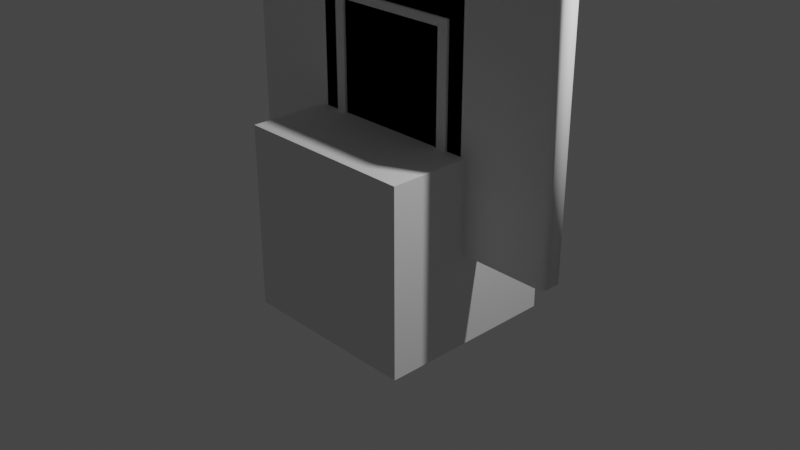 # Source: CQBAssets.blend  (saved by Blender 3.5.10; exported with 4.5.12 LTS)
import bpy
from mathutils import Matrix  # noqa: F401  (used for matrix-valued properties, if any)

bpy.ops.wm.read_factory_settings(use_empty=True)
scene = bpy.context.scene
scene.name = 'Scene'

# ---- collections
col_collection = bpy.data.collections.new('Collection'); scene.collection.children.link(col_collection)

# ---- world
world_world = bpy.data.worlds.new('World'); scene.world = world_world
world_world.use_nodes = True; world_world.node_tree.nodes.clear()
_N = world_world.node_tree.nodes; _L = world_world.node_tree.links
n0 = _N.new('ShaderNodeOutputWorld'); n0.name = 'World Output'; n0.location = (300, 300)
n1 = _N.new('ShaderNodeBackground'); n1.name = 'Background'; n1.location = (10, 300)
n1.inputs[0].default_value = (0.05088, 0.05088, 0.05088, 1.0)
_L.new(n1.outputs[0], n0.inputs[0])
n0.is_active_output = True
world_world.color = (0.05088, 0.05088, 0.05088)
world_world.use_sun_shadow = False
world_world.sun_shadow_jitter_overblur = 0.0

# ---- cameras
cam_camera = bpy.data.cameras.new('Camera')
cam_camera.clip_end = 100.0
cam_camera.ortho_scale = 7.314

# ---- lights
light_light = bpy.data.lights.new('Light', 'POINT')
light_light.transmission_factor = 0.0
light_light.energy = 1000.0
light_light.shadow_soft_size = 0.1
light_light.shadow_maximum_resolution = 0.006
light_light.use_absolute_resolution = True

# ---- meshes
me_cube_001 = bpy.data.meshes.new('Cube.001')
me_cube_001.from_pydata([(-0.7608, -0.1275, -1.505), (-0.7484, -0.1275, -1.514), (-0.7484, -0.1375, -1.505), (-0.7572, -0.1275, -1.511), (-0.7556, -0.1333, -1.51), (-0.7484, -0.1346, -1.511), (-0.7572, -0.1346, -1.505), (-0.6494, -0.1275, -1.514), (-0.6405, -0.1346, -1.511), (-0.7608, -0.1275, 0.6464), (-0.7484, -0.1375, 0.6464), (-0.7572, -0.1346, 0.6464), (-0.7484, -0.1275, 0.7364), (-0.7608, -0.1275, 0.7274), (-0.7484, -0.1375, 0.7274), (-0.7572, -0.1275, 0.7338), (-0.7556, -0.1333, 0.7326), (-0.7572, -0.1346, 0.7274), (-0.7484, -0.1346, 0.7338), (-0.6369, -0.1375, 0.7274), (-0.6369, -0.1275, 0.7364), (-0.6369, -0.1346, 0.7338), (-0.6305, -0.1275, 0.7364), (-0.6305, -0.1346, 0.7338), (-0.6305, -0.1375, 0.7274), (-0.7484, -0.1375, 0.6417), (-0.7572, -0.1346, 0.6417), (-0.7608, -0.1275, 0.6417), (-0.6369, -0.1304, -1.505), (-0.6457, -0.1375, -1.505), (-0.64, -0.135, -1.51), (-0.6394, -0.1354, -1.505), (-0.6305, -0.1304, 0.6464), (-0.6305, -0.1375, 0.6528), (-0.6305, -0.1354, 0.6483), (-0.6457, -0.1375, 0.6417), (-0.6369, -0.1304, 0.6417), (-0.6365, -0.1375, 0.6463), (-0.6394, -0.1354, 0.6417), (9.893e-08, -0.1346, 0.7338), (9.893e-08, -0.1375, 0.7274), (9.893e-08, -0.1275, 0.7364), (9.893e-08, -0.1375, 0.6528), (9.893e-08, -0.1354, 0.6483), (9.893e-08, -0.1304, 0.6464), (-0.7608, -5.983e-09, 0.7274), (-0.7572, -5.983e-09, 0.7338), (-0.7484, -5.983e-09, 0.7364), (-0.6369, -5.983e-09, 0.7364), (-0.6305, -5.983e-09, 0.7364), (9.893e-08, -5.983e-09, 0.7364), (-0.6305, 0.003526, 0.6464), (9.893e-08, 0.003526, 0.6464), (-0.6369, 0.003526, -1.505), (-0.6369, 0.003526, 0.6417), (-0.7484, -5.983e-09, -1.514), (-0.7572, -5.983e-09, -1.511), (-0.7608, -5.983e-09, -1.505), (-0.6494, -5.983e-09, -1.514), (-0.6405, -5.983e-09, -1.511), (-0.7608, -5.983e-09, 0.6417), (-0.6346, 0.003511, 0.6444), (-0.7608, -5.983e-09, 0.6464), (0.7608, -0.1275, -1.505), (0.7484, -0.1275, -1.514), (0.7484, -0.1375, -1.505), (0.7572, -0.1275, -1.511), (0.7556, -0.1333, -1.51), (0.7484, -0.1346, -1.511), (0.7572, -0.1346, -1.505), (0.6494, -0.1275, -1.514), (0.6405, -0.1346, -1.511), (0.7608, -0.1275, 0.6464), (0.7484, -0.1375, 0.6464), (0.7572, -0.1346, 0.6464), (0.7484, -0.1275, 0.7364), (0.7608, -0.1275, 0.7274), (0.7484, -0.1375, 0.7274), (0.7572, -0.1275, 0.7338), (0.7556, -0.1333, 0.7326), (0.7572, -0.1346, 0.7274), (0.7484, -0.1346, 0.7338), (0.6369, -0.1375, 0.7274), (0.6369, -0.1275, 0.7364), (0.6369, -0.1346, 0.7338), (0.6305, -0.1275, 0.7364), (0.6305, -0.1346, 0.7338), (0.6305, -0.1375, 0.7274), (0.7484, -0.1375, 0.6417), (0.7572, -0.1346, 0.6417), (0.7608, -0.1275, 0.6417), (0.6369, -0.1304, -1.505), (0.6457, -0.1375, -1.505), (0.64, -0.135, -1.51), (0.6394, -0.1354, -1.505), (0.6305, -0.1304, 0.6464), (0.6305, -0.1375, 0.6528), (0.6305, -0.1354, 0.6483), (0.6457, -0.1375, 0.6417), (0.6369, -0.1304, 0.6417), (0.6365, -0.1375, 0.6463), (0.6394, -0.1354, 0.6417), (0.7608, -5.983e-09, 0.7274), (0.7572, -5.983e-09, 0.7338), (0.7484, -5.983e-09, 0.7364), (0.6369, -5.983e-09, 0.7364), (0.6305, -5.983e-09, 0.7364), (0.6305, 0.003526, 0.6464), (0.6369, 0.003526, -1.505), (0.6369, 0.003526, 0.6417), (0.7484, -5.983e-09, -1.514), (0.7572, -5.983e-09, -1.511), (0.7608, -5.983e-09, -1.505), (0.6494, -5.983e-09, -1.514), (0.6405, -5.983e-09, -1.511), (0.7608, -5.983e-09, 0.6417), (0.6346, 0.003511, 0.6444), (0.7608, -5.983e-09, 0.6464), (-0.7608, 0.1275, -1.505), (-0.7484, 0.1275, -1.514), (-0.7484, 0.1375, -1.505), (-0.7572, 0.1275, -1.511), (-0.7556, 0.1333, -1.51), (-0.7484, 0.1346, -1.511), (-0.7572, 0.1346, -1.505), (-0.6494, 0.1275, -1.514), (-0.6405, 0.1346, -1.511), (-0.7608, 0.1275, 0.6464), (-0.7484, 0.1375, 0.6464), (-0.7572, 0.1346, 0.6464), (-0.7484, 0.1275, 0.7364), (-0.7608, 0.1275, 0.7274), (-0.7484, 0.1375, 0.7274), (-0.7572, 0.1275, 0.7338), (-0.7556, 0.1333, 0.7326), (-0.7572, 0.1346, 0.7274), (-0.7484, 0.1346, 0.7338), (-0.6369, 0.1375, 0.7274), (-0.6369, 0.1275, 0.7364), (-0.6369, 0.1346, 0.7338), (-0.6305, 0.1275, 0.7364), (-0.6305, 0.1346, 0.7338), (-0.6305, 0.1375, 0.7274), (-0.7484, 0.1375, 0.6417), (-0.7572, 0.1346, 0.6417), (-0.7608, 0.1275, 0.6417), (-0.6369, 0.1304, -1.505), (-0.6457, 0.1375, -1.505), (-0.64, 0.135, -1.51), (-0.6394, 0.1354, -1.505), (-0.6305, 0.1304, 0.6464), (-0.6305, 0.1375, 0.6528), (-0.6305, 0.1354, 0.6483), (-0.6457, 0.1375, 0.6417), (-0.6369, 0.1304, 0.6417), (-0.6365, 0.1375, 0.6463), (-0.6394, 0.1354, 0.6417), (9.893e-08, 0.1346, 0.7338), (9.893e-08, 0.1375, 0.7274), (9.893e-08, 0.1275, 0.7364), (9.893e-08, 0.1375, 0.6528), (9.893e-08, 0.1354, 0.6483), (9.893e-08, 0.1304, 0.6464), (-0.6305, -0.003526, 0.6464), (9.893e-08, -0.003526, 0.6464), (-0.6369, -0.003526, -1.505), (-0.6369, -0.003526, 0.6417), (-0.6346, -0.003511, 0.6444), (0.7608, 0.1275, -1.505), (0.7484, 0.1275, -1.514), (0.7484, 0.1375, -1.505), (0.7572, 0.1275, -1.511), (0.7556, 0.1333, -1.51), (0.7484, 0.1346, -1.511), (0.7572, 0.1346, -1.505), (0.6494, 0.1275, -1.514), (0.6405, 0.1346, -1.511), (0.7608, 0.1275, 0.6464), (0.7484, 0.1375, 0.6464), (0.7572, 0.1346, 0.6464), (0.7484, 0.1275, 0.7364), (0.7608, 0.1275, 0.7274), (0.7484, 0.1375, 0.7274), (0.7572, 0.1275, 0.7338), (0.7556, 0.1333, 0.7326), (0.7572, 0.1346, 0.7274), (0.7484, 0.1346, 0.7338), (0.6369, 0.1375, 0.7274), (0.6369, 0.1275, 0.7364), (0.6369, 0.1346, 0.7338), (0.6305, 0.1275, 0.7364), (0.6305, 0.1346, 0.7338), (0.6305, 0.1375, 0.7274), (0.7484, 0.1375, 0.6417), (0.7572, 0.1346, 0.6417), (0.7608, 0.1275, 0.6417), (0.6369, 0.1304, -1.505), (0.6457, 0.1375, -1.505), (0.64, 0.135, -1.51), (0.6394, 0.1354, -1.505), (0.6305, 0.1304, 0.6464), (0.6305, 0.1375, 0.6528), (0.6305, 0.1354, 0.6483), (0.6457, 0.1375, 0.6417), (0.6369, 0.1304, 0.6417), (0.6365, 0.1375, 0.6463), (0.6394, 0.1354, 0.6417), (0.6305, -0.003526, 0.6464), (0.6369, -0.003526, -1.505), (0.6369, -0.003526, 0.6417), (0.6346, -0.003511, 0.6444)], [(53, 59), (108, 114), (165, 59), (208, 114)], [(37, 19, 14, 10), (42, 40, 24, 33), (62, 60, 27, 9), (35, 37, 10, 25), (37, 33, 24, 19), (0, 3, 4, 6), (1, 5, 4, 3), (2, 6, 4, 5), (12, 15, 16, 18), (13, 17, 16, 15), (14, 18, 16, 17), (55, 1, 3, 56), (56, 3, 0, 57), (53, 54, 36, 28), (1, 7, 8, 5), (29, 35, 25, 2), (45, 13, 15, 46), (46, 15, 12, 47), (10, 14, 17, 11), (11, 17, 13, 9), (20, 12, 18, 21), (21, 18, 14, 19), (25, 10, 11, 26), (26, 11, 9, 27), (22, 20, 21, 23), (23, 21, 19, 24), (55, 58, 7, 1), (39, 23, 24, 40), (41, 22, 23, 39), (5, 8, 30, 29, 2), (6, 26, 27, 0), (2, 25, 26, 6), (28, 31, 30), (31, 29, 30), (32, 34, 37), (34, 33, 37), (35, 38, 37), (38, 36, 37), (42, 33, 34, 43), (43, 34, 32, 44), (28, 36, 38, 31), (31, 38, 35, 29), (52, 44, 32, 51), (41, 50, 49, 22), (20, 48, 47, 12), (22, 49, 48, 20), (0, 27, 60, 57), (7, 58, 59, 8), (37, 61, 51, 32), (37, 36, 54, 61), (45, 62, 9, 13), (100, 73, 77, 82), (42, 96, 87, 40), (117, 72, 90, 115), (98, 88, 73, 100), (100, 82, 87, 96), (63, 69, 67, 66), (64, 66, 67, 68), (65, 68, 67, 69), (75, 81, 79, 78), (76, 78, 79, 80), (77, 80, 79, 81), (110, 111, 66, 64), (111, 112, 63, 66), (108, 91, 99, 109), (64, 68, 71, 70), (92, 65, 88, 98), (102, 103, 78, 76), (103, 104, 75, 78), (73, 74, 80, 77), (74, 72, 76, 80), (83, 84, 81, 75), (84, 82, 77, 81), (88, 89, 74, 73), (89, 90, 72, 74), (85, 86, 84, 83), (86, 87, 82, 84), (110, 64, 70, 113), (39, 40, 87, 86), (41, 39, 86, 85), (68, 65, 92, 93, 71), (69, 63, 90, 89), (65, 69, 89, 88), (91, 93, 94), (94, 93, 92), (95, 100, 97), (97, 100, 96), (98, 100, 101), (101, 100, 99), (42, 43, 97, 96), (43, 44, 95, 97), (91, 94, 101, 99), (94, 92, 98, 101), (52, 107, 95, 44), (41, 85, 106, 50), (83, 75, 104, 105), (85, 83, 105, 106), (63, 112, 115, 90), (70, 71, 114, 113), (100, 95, 107, 116), (100, 116, 109, 99), (102, 76, 72, 117), (155, 128, 132, 137), (160, 151, 142, 158), (62, 127, 145, 60), (153, 143, 128, 155), (155, 137, 142, 151), (118, 124, 122, 121), (119, 121, 122, 123), (120, 123, 122, 124), (130, 136, 134, 133), (131, 133, 134, 135), (132, 135, 134, 136), (55, 56, 121, 119), (56, 57, 118, 121), (165, 146, 154, 166), (119, 123, 126, 125), (147, 120, 143, 153), (45, 46, 133, 131), (46, 47, 130, 133), (128, 129, 135, 132), (129, 127, 131, 135), (138, 139, 136, 130), (139, 137, 132, 136), (143, 144, 129, 128), (144, 145, 127, 129), (140, 141, 139, 138), (141, 142, 137, 139), (55, 119, 125, 58), (157, 158, 142, 141), (159, 157, 141, 140), (123, 120, 147, 148, 126), (124, 118, 145, 144), (120, 124, 144, 143), (146, 148, 149), (149, 148, 147), (150, 155, 152), (152, 155, 151), (153, 155, 156), (156, 155, 154), (160, 161, 152, 151), (161, 162, 150, 152), (146, 149, 156, 154), (149, 147, 153, 156), (164, 163, 150, 162), (159, 140, 49, 50), (138, 130, 47, 48), (140, 138, 48, 49), (118, 57, 60, 145), (125, 126, 59, 58), (155, 150, 163, 167), (155, 167, 166, 154), (45, 131, 127, 62), (205, 187, 182, 178), (160, 158, 192, 201), (117, 115, 195, 177), (203, 205, 178, 193), (205, 201, 192, 187), (168, 171, 172, 174), (169, 173, 172, 171), (170, 174, 172, 173), (180, 183, 184, 186), (181, 185, 184, 183), (182, 186, 184, 185), (110, 169, 171, 111), (111, 171, 168, 112), (208, 209, 204, 196), (169, 175, 176, 173), (197, 203, 193, 170), (102, 181, 183, 103), (103, 183, 180, 104), (178, 182, 185, 179), (179, 185, 181, 177), (188, 180, 186, 189), (189, 186, 182, 187), (193, 178, 179, 194), (194, 179, 177, 195), (190, 188, 189, 191), (191, 189, 187, 192), (110, 113, 175, 169), (157, 191, 192, 158), (159, 190, 191, 157), (173, 176, 198, 197, 170), (174, 194, 195, 168), (170, 193, 194, 174), (196, 199, 198), (199, 197, 198), (200, 202, 205), (202, 201, 205), (203, 206, 205), (206, 204, 205), (160, 201, 202, 161), (161, 202, 200, 162), (196, 204, 206, 199), (199, 206, 203, 197), (164, 162, 200, 207), (159, 50, 106, 190), (188, 105, 104, 180), (190, 106, 105, 188), (168, 195, 115, 112), (175, 113, 114, 176), (205, 210, 207, 200), (205, 204, 209, 210), (102, 117, 177, 181)])
me_cube_001.polygons.foreach_set('use_smooth', [True] * 204)
_uv = me_cube_001.uv_layers.new(name='UVMap')
_uv.uv.foreach_set('vector', [0.1118, 0.3775, 0.09669, 0.3858, 0.08964, 0.3729, 0.09464, 0.3641, 0.1147, 0.5014, 0.1002, 0.5011, 0.09719, 0.3869, 0.1112, 0.3791, 0.07463, 0.3611, 0.07465, 0.3604, 0.09241, 0.3626, 0.0923, 0.3633, 0.1109, 0.3758, 0.1118, 0.3775, 0.09464, 0.3641, 0.09503, 0.3633, 0.1118, 0.3775, 0.1112, 0.3791, 0.09719, 0.3869, 0.09669, 0.3858, 0.1007, 0.03329, 0.1009, 0.03226, 0.1017, 0.03251, 0.1018, 0.03331, 0.1016, 0.03095, 0.1026, 0.0318, 0.1017, 0.03251, 0.1009, 0.03226, 0.1033, 0.03286, 0.1018, 0.03331, 0.1017, 0.03251, 0.1026, 0.0318, 0.0881, 0.3737, 0.08794, 0.3727, 0.08855, 0.3727, 0.08894, 0.3733, 0.08801, 0.3719, 0.08882, 0.3722, 0.08855, 0.3727, 0.08794, 0.3727, 0.08964, 0.3729, 0.08894, 0.3733, 0.08855, 0.3727, 0.08882, 0.3722, 0.08268, 0.02703, 0.1016, 0.03095, 0.1009, 0.03226, 0.08264, 0.02846, 0.08264, 0.02846, 0.1009, 0.03226, 0.1007, 0.03329, 0.08262, 0.0296, 0.1427, 0.01908, 0.1387, 0.3762, 0.1131, 0.3765, 0.1204, 0.01884, 0.1016, 0.03095, 0.1151, 0.01862, 0.1186, 0.01775, 0.1026, 0.0318, 0.1183, 0.01961, 0.1109, 0.3758, 0.09503, 0.3633, 0.1033, 0.03286, 0.07441, 0.3716, 0.08801, 0.3719, 0.08794, 0.3727, 0.07439, 0.3725, 0.07439, 0.3725, 0.08794, 0.3727, 0.0881, 0.3737, 0.07437, 0.3735, 0.09464, 0.3641, 0.08964, 0.3729, 0.08882, 0.3722, 0.09337, 0.3636, 0.09337, 0.3636, 0.08882, 0.3722, 0.08801, 0.3719, 0.0923, 0.3633, 0.09456, 0.3865, 0.0881, 0.3737, 0.08894, 0.3733, 0.09567, 0.3862, 0.09567, 0.3862, 0.08894, 0.3733, 0.08964, 0.3729, 0.09669, 0.3858, 0.09503, 0.3633, 0.09464, 0.3641, 0.09337, 0.3636, 0.09358, 0.3629, 0.09358, 0.3629, 0.09337, 0.3636, 0.0923, 0.3633, 0.09241, 0.3626, 0.09471, 0.3874, 0.09456, 0.3865, 0.09567, 0.3862, 0.09595, 0.3872, 0.09595, 0.3872, 0.09567, 0.3862, 0.09669, 0.3858, 0.09719, 0.3869, 0.08268, 0.02703, 0.08327, 0.003013, 0.1151, 0.01862, 0.1016, 0.03095, 0.09897, 0.501, 0.09595, 0.3872, 0.09719, 0.3869, 0.1002, 0.5011, 0.09759, 0.501, 0.09471, 0.3874, 0.09595, 0.3872, 0.09897, 0.501, 0.1026, 0.0318, 0.1186, 0.01775, 0.1188, 0.0179, 0.1183, 0.01961, 0.1033, 0.03286, 0.1018, 0.03331, 0.09358, 0.3629, 0.09241, 0.3626, 0.1007, 0.03329, 0.1033, 0.03286, 0.09503, 0.3633, 0.09358, 0.3629, 0.1018, 0.03331, 0.1204, 0.01884, 0.1194, 0.01913, 0.1188, 0.0179, 0.1194, 0.01913, 0.1183, 0.01961, 0.1188, 0.0179, 0.1132, 0.3787, 0.1122, 0.3788, 0.1118, 0.3775, 0.1122, 0.3788, 0.1112, 0.3791, 0.1118, 0.3775, 0.1109, 0.3758, 0.112, 0.3764, 0.1118, 0.3775, 0.112, 0.3764, 0.1131, 0.3765, 0.1118, 0.3775, 0.1147, 0.5014, 0.1112, 0.3791, 0.1122, 0.3788, 0.1157, 0.5015, 0.1157, 0.5015, 0.1122, 0.3788, 0.1132, 0.3787, 0.1167, 0.5015, 0.1204, 0.01884, 0.1131, 0.3765, 0.112, 0.3764, 0.1194, 0.01913, 0.1194, 0.01913, 0.112, 0.3764, 0.1109, 0.3758, 0.1183, 0.01961, 0.1427, 0.5021, 0.1167, 0.5015, 0.1132, 0.3787, 0.1388, 0.3778, 0.09759, 0.501, 0.07138, 0.5004, 0.07398, 0.3898, 0.09471, 0.3874, 0.09456, 0.3865, 0.07401, 0.3888, 0.07437, 0.3735, 0.0881, 0.3737, 0.09471, 0.3874, 0.07398, 0.3898, 0.07401, 0.3888, 0.09456, 0.3865, 0.1007, 0.03329, 0.09241, 0.3626, 0.07465, 0.3604, 0.08262, 0.0296, 0.1151, 0.01862, 0.08327, 0.003013, 0.08335, 3.775e-05, 0.1186, 0.01775, 0.1118, 0.3775, 0.1387, 0.3769, 0.1388, 0.3778, 0.1132, 0.3787, 0.1118, 0.3775, 0.1131, 0.3765, 0.1387, 0.3762, 0.1387, 0.3769, 0.07441, 0.3716, 0.07463, 0.3611, 0.0923, 0.3633, 0.08801, 0.3719, 0.1058, 0.625, 0.0881, 0.6375, 0.08356, 0.6285, 0.09118, 0.616, 0.1147, 0.5014, 0.1053, 0.6233, 0.09173, 0.6149, 0.1002, 0.5011, 0.06822, 0.6395, 0.08574, 0.6382, 0.08582, 0.6388, 0.0682, 0.6401, 0.1049, 0.6266, 0.08846, 0.6382, 0.0881, 0.6375, 0.1058, 0.625, 0.1058, 0.625, 0.09118, 0.616, 0.09173, 0.6149, 0.1053, 0.6233, 0.07866, 0.9676, 0.07982, 0.9677, 0.07969, 0.9685, 0.07885, 0.9687, 0.07946, 0.97, 0.07885, 0.9687, 0.07969, 0.9685, 0.0805, 0.9692, 0.08126, 0.9682, 0.0805, 0.9692, 0.07969, 0.9685, 0.07982, 0.9677, 0.08207, 0.6277, 0.08289, 0.628, 0.08248, 0.6287, 0.08186, 0.6286, 0.0819, 0.6294, 0.08186, 0.6286, 0.08248, 0.6287, 0.08271, 0.6292, 0.08356, 0.6285, 0.08271, 0.6292, 0.08248, 0.6287, 0.08289, 0.628, 0.06039, 0.973, 0.06043, 0.9716, 0.07885, 0.9687, 0.07946, 0.97, 0.06043, 0.9716, 0.06046, 0.9704, 0.07866, 0.9676, 0.07885, 0.9687, 0.1199, 0.9838, 0.09764, 0.983, 0.107, 0.626, 0.1326, 0.6275, 0.07946, 0.97, 0.0805, 0.9692, 0.09578, 0.984, 0.0924, 0.983, 0.09558, 0.9821, 0.08126, 0.9682, 0.08846, 0.6382, 0.1049, 0.6266, 0.06843, 0.629, 0.06845, 0.6282, 0.08186, 0.6286, 0.0819, 0.6294, 0.06845, 0.6282, 0.06847, 0.6272, 0.08207, 0.6277, 0.08186, 0.6286, 0.0881, 0.6375, 0.08681, 0.6379, 0.08271, 0.6292, 0.08356, 0.6285, 0.08681, 0.6379, 0.08574, 0.6382, 0.0819, 0.6294, 0.08271, 0.6292, 0.0891, 0.6152, 0.09018, 0.6156, 0.08289, 0.628, 0.08207, 0.6277, 0.09018, 0.6156, 0.09118, 0.616, 0.08356, 0.6285, 0.08289, 0.628, 0.08846, 0.6382, 0.08699, 0.6386, 0.08681, 0.6379, 0.0881, 0.6375, 0.08699, 0.6386, 0.08582, 0.6388, 0.08574, 0.6382, 0.08681, 0.6379, 0.08929, 0.6143, 0.09051, 0.6146, 0.09018, 0.6156, 0.0891, 0.6152, 0.09051, 0.6146, 0.09173, 0.6149, 0.09118, 0.616, 0.09018, 0.6156, 0.06039, 0.973, 0.07946, 0.97, 0.0924, 0.983, 0.05983, 0.997, 0.09897, 0.501, 0.1002, 0.5011, 0.09173, 0.6149, 0.09051, 0.6146, 0.09759, 0.501, 0.09897, 0.501, 0.09051, 0.6146, 0.08929, 0.6143, 0.0805, 0.9692, 0.08126, 0.9682, 0.09558, 0.9821, 0.09599, 0.9839, 0.09578, 0.984, 0.07982, 0.9677, 0.07866, 0.9676, 0.08582, 0.6388, 0.08699, 0.6386, 0.08126, 0.9682, 0.07982, 0.9677, 0.08699, 0.6386, 0.08846, 0.6382, 0.09764, 0.983, 0.09599, 0.9839, 0.09663, 0.9827, 0.09663, 0.9827, 0.09599, 0.9839, 0.09558, 0.9821, 0.1073, 0.6238, 0.1058, 0.625, 0.1062, 0.6237, 0.1062, 0.6237, 0.1058, 0.625, 0.1053, 0.6233, 0.1049, 0.6266, 0.1058, 0.625, 0.106, 0.6261, 0.106, 0.6261, 0.1058, 0.625, 0.107, 0.626, 0.1147, 0.5014, 0.1157, 0.5015, 0.1062, 0.6237, 0.1053, 0.6233, 0.1157, 0.5015, 0.1167, 0.5015, 0.1073, 0.6238, 0.1062, 0.6237, 0.09764, 0.983, 0.09663, 0.9827, 0.106, 0.6261, 0.107, 0.626, 0.09663, 0.9827, 0.09558, 0.9821, 0.1049, 0.6266, 0.106, 0.6261, 0.1427, 0.5021, 0.1327, 0.626, 0.1073, 0.6238, 0.1167, 0.5015, 0.09759, 0.501, 0.08929, 0.6143, 0.06881, 0.611, 0.07138, 0.5004, 0.0891, 0.6152, 0.08207, 0.6277, 0.06847, 0.6272, 0.06879, 0.612, 0.08929, 0.6143, 0.0891, 0.6152, 0.06879, 0.612, 0.06881, 0.611, 0.07866, 0.9676, 0.06046, 0.9704, 0.0682, 0.6401, 0.08582, 0.6388, 0.0924, 0.983, 0.09578, 0.984, 0.05975, 1.0, 0.05983, 0.997, 0.1058, 0.625, 0.1073, 0.6238, 0.1327, 0.626, 0.1327, 0.6268, 0.1058, 0.625, 0.1327, 0.6268, 0.1326, 0.6275, 0.107, 0.626, 0.06843, 0.629, 0.0819, 0.6294, 0.08574, 0.6382, 0.06822, 0.6395, 0.03684, 0.3757, 0.05461, 0.3631, 0.05917, 0.3721, 0.05151, 0.3847, 0.028, 0.4993, 0.03732, 0.3773, 0.05096, 0.3858, 0.04251, 0.4997, 0.07463, 0.3611, 0.05698, 0.3624, 0.0569, 0.3618, 0.07465, 0.3604, 0.03774, 0.3741, 0.05424, 0.3624, 0.05461, 0.3631, 0.03684, 0.3757, 0.03684, 0.3757, 0.05151, 0.3847, 0.05096, 0.3858, 0.03732, 0.3773, 0.06439, 0.03238, 0.06322, 0.03233, 0.06336, 0.03154, 0.0642, 0.03133, 0.06359, 0.02999, 0.0642, 0.03133, 0.06336, 0.03154, 0.06255, 0.0308, 0.06178, 0.03182, 0.06255, 0.0308, 0.06336, 0.03154, 0.06322, 0.03233, 0.06067, 0.373, 0.05985, 0.3726, 0.06026, 0.372, 0.06088, 0.372, 0.06084, 0.3712, 0.06088, 0.372, 0.06026, 0.372, 0.06003, 0.3715, 0.05917, 0.3721, 0.06003, 0.3715, 0.06026, 0.372, 0.05985, 0.3726, 0.08268, 0.02703, 0.08264, 0.02846, 0.0642, 0.03133, 0.06359, 0.02999, 0.08264, 0.02846, 0.08262, 0.0296, 0.06439, 0.03238, 0.0642, 0.03133, 0.02311, 0.01615, 0.0454, 0.01696, 0.03559, 0.3747, 0.009976, 0.3732, 0.06359, 0.02999, 0.06255, 0.0308, 0.04726, 0.01596, 0.05065, 0.01701, 0.04746, 0.01784, 0.06178, 0.03182, 0.05424, 0.3624, 0.03774, 0.3741, 0.07441, 0.3716, 0.07439, 0.3725, 0.06088, 0.372, 0.06084, 0.3712, 0.07439, 0.3725, 0.07437, 0.3735, 0.06067, 0.373, 0.06088, 0.372, 0.05461, 0.3631, 0.0559, 0.3627, 0.06003, 0.3715, 0.05917, 0.3721, 0.0559, 0.3627, 0.05698, 0.3624, 0.06084, 0.3712, 0.06003, 0.3715, 0.0536, 0.3855, 0.05251, 0.3851, 0.05985, 0.3726, 0.06067, 0.373, 0.05251, 0.3851, 0.05151, 0.3847, 0.05917, 0.3721, 0.05985, 0.3726, 0.05424, 0.3624, 0.05572, 0.362, 0.0559, 0.3627, 0.05461, 0.3631, 0.05572, 0.362, 0.0569, 0.3618, 0.05698, 0.3624, 0.0559, 0.3627, 0.05341, 0.3864, 0.05218, 0.3861, 0.05251, 0.3851, 0.0536, 0.3855, 0.05218, 0.3861, 0.05096, 0.3858, 0.05151, 0.3847, 0.05251, 0.3851, 0.08268, 0.02703, 0.06359, 0.02999, 0.05065, 0.01701, 0.08327, 0.003013, 0.04379, 0.4997, 0.04251, 0.4997, 0.05096, 0.3858, 0.05218, 0.3861, 0.04517, 0.4998, 0.04379, 0.4997, 0.05218, 0.3861, 0.05341, 0.3864, 0.06255, 0.0308, 0.06178, 0.03182, 0.04746, 0.01784, 0.04705, 0.01611, 0.04726, 0.01596, 0.06322, 0.03233, 0.06439, 0.03238, 0.0569, 0.3618, 0.05572, 0.362, 0.06178, 0.03182, 0.06322, 0.03233, 0.05572, 0.362, 0.05424, 0.3624, 0.0454, 0.01696, 0.04705, 0.01611, 0.04641, 0.0173, 0.04641, 0.0173, 0.04705, 0.01611, 0.04746, 0.01784, 0.03533, 0.3768, 0.03684, 0.3757, 0.0364, 0.377, 0.0364, 0.377, 0.03684, 0.3757, 0.03732, 0.3773, 0.03774, 0.3741, 0.03684, 0.3757, 0.03664, 0.3746, 0.03664, 0.3746, 0.03684, 0.3757, 0.03559, 0.3747, 0.028, 0.4993, 0.02706, 0.4993, 0.0364, 0.377, 0.03732, 0.3773, 0.02706, 0.4993, 0.02607, 0.4993, 0.03533, 0.3768, 0.0364, 0.377, 0.0454, 0.01696, 0.04641, 0.0173, 0.03664, 0.3746, 0.03559, 0.3747, 0.04641, 0.0173, 0.04746, 0.01784, 0.03774, 0.3741, 0.03664, 0.3746, 3.776e-05, 0.4987, 0.009861, 0.3747, 0.03533, 0.3768, 0.02607, 0.4993, 0.04517, 0.4998, 0.05341, 0.3864, 0.07398, 0.3898, 0.07138, 0.5004, 0.0536, 0.3855, 0.06067, 0.373, 0.07437, 0.3735, 0.07401, 0.3888, 0.05341, 0.3864, 0.0536, 0.3855, 0.07401, 0.3888, 0.07398, 0.3898, 0.06439, 0.03238, 0.08262, 0.0296, 0.07465, 0.3604, 0.0569, 0.3618, 0.05065, 0.01701, 0.04726, 0.01596, 0.08335, 3.775e-05, 0.08327, 0.003013, 0.03684, 0.3757, 0.03533, 0.3768, 0.009861, 0.3747, 0.009936, 0.3738, 0.03684, 0.3757, 0.009936, 0.3738, 0.009976, 0.3732, 0.03559, 0.3747, 0.07441, 0.3716, 0.06084, 0.3712, 0.05698, 0.3624, 0.07463, 0.3611, 0.03148, 0.6233, 0.04625, 0.6151, 0.05336, 0.6279, 0.04846, 0.6366, 0.028, 0.4993, 0.04251, 0.4997, 0.04574, 0.614, 0.03204, 0.6217, 0.06822, 0.6395, 0.0682, 0.6401, 0.05068, 0.638, 0.05078, 0.6374, 0.03231, 0.625, 0.03148, 0.6233, 0.04846, 0.6366, 0.04807, 0.6373, 0.03148, 0.6233, 0.03204, 0.6217, 0.04574, 0.614, 0.04625, 0.6151, 0.0424, 0.9668, 0.04216, 0.9678, 0.04133, 0.9675, 0.04124, 0.9668, 0.04149, 0.9691, 0.04049, 0.9683, 0.04133, 0.9675, 0.04216, 0.9678, 0.03978, 0.9672, 0.04124, 0.9668, 0.04133, 0.9675, 0.04049, 0.9683, 0.05488, 0.6271, 0.05505, 0.6281, 0.05444, 0.6281, 0.05405, 0.6274, 0.05498, 0.6289, 0.05418, 0.6286, 0.05444, 0.6281, 0.05505, 0.6281, 0.05336, 0.6279, 0.05405, 0.6274, 0.05444, 0.6281, 0.05418, 0.6286, 0.06039, 0.973, 0.04149, 0.9691, 0.04216, 0.9678, 0.06043, 0.9716, 0.06043, 0.9716, 0.04216, 0.9678, 0.0424, 0.9668, 0.06046, 0.9704, 0.0004794, 0.981, 0.004598, 0.6247, 0.0302, 0.6243, 0.02272, 0.9812, 0.04149, 0.9691, 0.02796, 0.9814, 0.02453, 0.9823, 0.04049, 0.9683, 0.02482, 0.9804, 0.03231, 0.625, 0.04807, 0.6373, 0.03978, 0.9672, 0.06843, 0.629, 0.05498, 0.6289, 0.05505, 0.6281, 0.06845, 0.6282, 0.06845, 0.6282, 0.05505, 0.6281, 0.05488, 0.6271, 0.06847, 0.6272, 0.04846, 0.6366, 0.05336, 0.6279, 0.05418, 0.6286, 0.04972, 0.6371, 0.04972, 0.6371, 0.05418, 0.6286, 0.05498, 0.6289, 0.05078, 0.6374, 0.04836, 0.6144, 0.05488, 0.6271, 0.05405, 0.6274, 0.04726, 0.6147, 0.04726, 0.6147, 0.05405, 0.6274, 0.05336, 0.6279, 0.04625, 0.6151, 0.04807, 0.6373, 0.04846, 0.6366, 0.04972, 0.6371, 0.04951, 0.6378, 0.04951, 0.6378, 0.04972, 0.6371, 0.05078, 0.6374, 0.05068, 0.638, 0.04821, 0.6134, 0.04836, 0.6144, 0.04726, 0.6147, 0.04697, 0.6137, 0.04697, 0.6137, 0.04726, 0.6147, 0.04625, 0.6151, 0.04574, 0.614, 0.06039, 0.973, 0.05983, 0.997, 0.02796, 0.9814, 0.04149, 0.9691, 0.04379, 0.4997, 0.04697, 0.6137, 0.04574, 0.614, 0.04251, 0.4997, 0.04517, 0.4998, 0.04821, 0.6134, 0.04697, 0.6137, 0.04379, 0.4997, 0.04049, 0.9683, 0.02453, 0.9823, 0.02432, 0.9822, 0.02482, 0.9804, 0.03978, 0.9672, 0.04124, 0.9668, 0.04951, 0.6378, 0.05068, 0.638, 0.0424, 0.9668, 0.03978, 0.9672, 0.04807, 0.6373, 0.04951, 0.6378, 0.04124, 0.9668, 0.02272, 0.9812, 0.02375, 0.9809, 0.02432, 0.9822, 0.02375, 0.9809, 0.02482, 0.9804, 0.02432, 0.9822, 0.03003, 0.6222, 0.0311, 0.622, 0.03148, 0.6233, 0.0311, 0.622, 0.03204, 0.6217, 0.03148, 0.6233, 0.03231, 0.625, 0.03123, 0.6244, 0.03148, 0.6233, 0.03123, 0.6244, 0.0302, 0.6243, 0.03148, 0.6233, 0.028, 0.4993, 0.03204, 0.6217, 0.0311, 0.622, 0.02706, 0.4993, 0.02706, 0.4993, 0.0311, 0.622, 0.03003, 0.6222, 0.02607, 0.4993, 0.02272, 0.9812, 0.0302, 0.6243, 0.03123, 0.6244, 0.02375, 0.9809, 0.02375, 0.9809, 0.03123, 0.6244, 0.03231, 0.625, 0.02482, 0.9804, 3.776e-05, 0.4987, 0.02607, 0.4993, 0.03003, 0.6222, 0.004552, 0.6231, 0.04517, 0.4998, 0.07138, 0.5004, 0.06881, 0.611, 0.04821, 0.6134, 0.04836, 0.6144, 0.06879, 0.612, 0.06847, 0.6272, 0.05488, 0.6271, 0.04821, 0.6134, 0.06881, 0.611, 0.06879, 0.612, 0.04836, 0.6144, 0.0424, 0.9668, 0.05068, 0.638, 0.0682, 0.6401, 0.06046, 0.9704, 0.02796, 0.9814, 0.05983, 0.997, 0.05975, 1.0, 0.02453, 0.9823, 0.03148, 0.6233, 0.004588, 0.624, 0.004552, 0.6231, 0.03003, 0.6222, 0.03148, 0.6233, 0.0302, 0.6243, 0.004598, 0.6247, 0.004588, 0.624, 0.06843, 0.629, 0.06822, 0.6395, 0.05078, 0.6374, 0.05498, 0.6289])
me_cube_001.update()
me_cube_004 = bpy.data.meshes.new('Cube.004')
me_cube_004.from_pydata([(-1.254, -0.0894, -1.075), (-1.254, -0.1, -1.066), (-1.268, -0.0894, -1.066), (-1.254, -0.09689, -1.073), (-1.262, -0.09552, -1.071), (-1.264, -0.09689, -1.066), (-1.264, -0.0894, -1.073), (-1.254, -0.0894, 1.075), (-1.268, -0.0894, 1.066), (-1.254, -0.1, 1.066), (-1.264, -0.0894, 1.073), (-1.262, -0.09552, 1.071), (-1.264, -0.09689, 1.066), (-1.254, -0.09689, 1.073), (-1.254, 0.0894, -1.075), (-1.268, 0.0894, -1.066), (-1.254, 0.1, -1.066), (-1.264, 0.0894, -1.073), (-1.262, 0.09552, -1.071), (-1.264, 0.09689, -1.066), (-1.254, 0.09689, -1.073), (-1.254, 0.0894, 1.075), (-1.254, 0.1, 1.066), (-1.268, 0.0894, 1.066), (-1.254, 0.09689, 1.073), (-1.262, 0.09552, 1.071), (-1.264, 0.09689, 1.066), (-1.264, 0.0894, 1.073), (-0.01324, -0.0894, -1.075), (0.0, -0.0894, -1.066), (-0.01324, -0.1, -1.066), (-0.003879, -0.0894, -1.073), (-0.005597, -0.09552, -1.071), (-0.003879, -0.09689, -1.066), (-0.01324, -0.09689, -1.073), (-0.01324, -0.0894, 1.075), (-0.01324, -0.1, 1.066), (0.0, -0.0894, 1.066), (-0.01324, -0.09689, 1.073), (-0.005597, -0.09552, 1.071), (-0.003879, -0.09689, 1.066), (-0.003879, -0.0894, 1.073), (-0.01324, 0.0894, -1.075), (-0.01324, 0.1, -1.066), (0.0, 0.0894, -1.066), (-0.01324, 0.09689, -1.073), (-0.005597, 0.09552, -1.071), (-0.003879, 0.09689, -1.066), (-0.003879, 0.0894, -1.073), (-0.01324, 0.0894, 1.075), (0.0, 0.0894, 1.066), (-0.01324, 0.1, 1.066), (-0.003879, 0.0894, 1.073), (-0.005597, 0.09552, 1.071), (-0.003879, 0.09689, 1.066), (-0.01324, 0.09689, 1.073)], [], [(44, 50, 37, 29), (16, 22, 51, 43), (49, 21, 7, 35), (14, 42, 28, 0), (8, 23, 15, 2), (0, 3, 4, 6), (1, 5, 4, 3), (2, 6, 4, 5), (7, 10, 11, 13), (8, 12, 11, 10), (9, 13, 11, 12), (14, 17, 18, 20), (15, 19, 18, 17), (16, 20, 18, 19), (21, 24, 25, 27), (22, 26, 25, 24), (23, 27, 25, 26), (28, 31, 32, 34), (29, 33, 32, 31), (30, 34, 32, 33), (35, 38, 39, 41), (36, 40, 39, 38), (37, 41, 39, 40), (42, 45, 46, 48), (43, 47, 46, 45), (44, 48, 46, 47), (49, 52, 53, 55), (50, 54, 53, 52), (51, 55, 53, 54), (42, 14, 20, 45), (45, 20, 16, 43), (21, 49, 55, 24), (24, 55, 51, 22), (0, 28, 34, 3), (3, 34, 30, 1), (35, 7, 13, 38), (38, 13, 9, 36), (1, 9, 12, 5), (5, 12, 8, 2), (22, 16, 19, 26), (26, 19, 15, 23), (50, 44, 47, 54), (54, 47, 43, 51), (36, 30, 33, 40), (40, 33, 29, 37), (14, 0, 6, 17), (17, 6, 2, 15), (7, 21, 27, 10), (10, 27, 23, 8), (28, 42, 48, 31), (31, 48, 44, 29), (49, 35, 41, 52), (52, 41, 37, 50), (30, 36, 9, 1)])
me_cube_004.polygons.foreach_set('use_smooth', [True] * 54)
_uv = me_cube_004.uv_layers.new(name='UVMap')
_uv.uv.foreach_set('vector', [0.2511, 0.5133, 0.4989, 0.5133, 0.4989, 0.7367, 0.2511, 0.7367, 0.2511, 0.2527, 0.4989, 0.2527, 0.4989, 0.4974, 0.2511, 0.4974, 0.5026, 0.5133, 0.7473, 0.5133, 0.7473, 0.7367, 0.5026, 0.7367, 0.002698, 0.5133, 0.2474, 0.5133, 0.2474, 0.7367, 0.002698, 0.7367, 0.4989, 0.01334, 0.4989, 0.2368, 0.2511, 0.2368, 0.2511, 0.01334, 0.002698, 0.7367, 0.002698, 0.75, 0.00119, 0.75, 8.661e-05, 0.7367, 0.2511, 0.9973, 0.2511, 0.9999, 0.2505, 0.9999, 0.25, 0.9973, 0.2511, 0.01334, 0.25, 0.01334, 0.25, 0.005688, 0.2511, 8.661e-05, 0.7473, 0.7367, 0.75, 0.7367, 0.75, 0.7444, 0.7473, 0.75, 0.4989, 0.01334, 0.4989, 8.667e-05, 0.4995, 8.667e-05, 0.5, 0.01334, 0.4989, 0.9973, 0.5, 0.9973, 0.5, 0.9988, 0.4989, 0.9999, 0.002698, 0.5133, 8.672e-05, 0.5133, 8.672e-05, 0.5056, 0.002698, 0.5, 0.2511, 0.2368, 0.2511, 0.25, 0.2505, 0.25, 0.25, 0.2368, 0.2511, 0.2527, 0.25, 0.2527, 0.25, 0.2511, 0.2511, 0.25, 0.7473, 0.5133, 0.7473, 0.5, 0.7489, 0.5, 0.75, 0.5133, 0.4989, 0.2527, 0.4989, 0.25, 0.4995, 0.25, 0.5, 0.2527, 0.4989, 0.2368, 0.5, 0.2368, 0.5, 0.2444, 0.4989, 0.25, 0.2474, 0.7367, 0.25, 0.7367, 0.2502, 0.7485, 0.2474, 0.75, 0.2511, 0.7367, 0.2511, 0.75, 0.2502, 0.7485, 0.25, 0.7367, 0.2511, 0.7526, 0.25, 0.7526, 0.2502, 0.7485, 0.2511, 0.75, 0.5026, 0.7367, 0.5026, 0.75, 0.5002, 0.7481, 0.5, 0.7367, 0.4989, 0.7526, 0.4989, 0.75, 0.5002, 0.7481, 0.5, 0.7526, 0.4989, 0.7367, 0.5, 0.7367, 0.5002, 0.7481, 0.4989, 0.75, 0.2474, 0.5133, 0.2474, 0.5, 0.2498, 0.5019, 0.25, 0.5133, 0.2511, 0.4974, 0.2511, 0.5, 0.2498, 0.5019, 0.25, 0.4974, 0.2511, 0.5133, 0.25, 0.5133, 0.2498, 0.5019, 0.2511, 0.5, 0.5026, 0.5133, 0.5, 0.5133, 0.4998, 0.5015, 0.5026, 0.5, 0.4989, 0.5133, 0.4989, 0.5, 0.4998, 0.5015, 0.5, 0.5133, 0.4989, 0.4974, 0.5, 0.4974, 0.4998, 0.5015, 0.4989, 0.5, 0.2474, 0.5133, 0.002698, 0.5133, 0.002698, 0.5, 0.2474, 0.5, 0.25, 0.4974, 0.25, 0.2527, 0.2511, 0.2527, 0.2511, 0.4974, 0.7473, 0.5133, 0.5026, 0.5133, 0.5026, 0.5, 0.7473, 0.5, 0.5, 0.2527, 0.5, 0.4974, 0.4989, 0.4974, 0.4989, 0.2527, 0.002698, 0.7367, 0.2474, 0.7367, 0.2474, 0.75, 0.002698, 0.75, 0.25, 0.9973, 0.25, 0.7526, 0.2511, 0.7526, 0.2511, 0.9973, 0.5026, 0.7367, 0.7473, 0.7367, 0.7473, 0.75, 0.5026, 0.75, 0.5, 0.7526, 0.5, 0.9973, 0.4989, 0.9973, 0.4989, 0.7526, 0.2511, 0.9973, 0.4989, 0.9973, 0.4989, 0.9999, 0.2511, 0.9999, 0.2511, 8.661e-05, 0.4989, 8.667e-05, 0.4989, 0.01334, 0.2511, 0.01334, 0.4989, 0.2527, 0.2511, 0.2527, 0.2511, 0.25, 0.4989, 0.25, 0.4989, 0.25, 0.2511, 0.25, 0.2511, 0.2368, 0.4989, 0.2368, 0.4989, 0.5133, 0.2511, 0.5133, 0.2511, 0.5, 0.4989, 0.5, 0.4989, 0.5, 0.2511, 0.5, 0.2511, 0.4974, 0.4989, 0.4974, 0.4989, 0.7526, 0.2511, 0.7526, 0.2511, 0.75, 0.4989, 0.75, 0.4989, 0.75, 0.2511, 0.75, 0.2511, 0.7367, 0.4989, 0.7367, 0.002698, 0.5133, 0.002698, 0.7367, 8.661e-05, 0.7367, 8.672e-05, 0.5133, 0.25, 0.2368, 0.25, 0.01334, 0.2511, 0.01334, 0.2511, 0.2368, 0.7473, 0.7367, 0.7473, 0.5133, 0.75, 0.5133, 0.75, 0.7367, 0.5, 0.01334, 0.5, 0.2368, 0.4989, 0.2368, 0.4989, 0.01334, 0.2474, 0.7367, 0.2474, 0.5133, 0.25, 0.5133, 0.25, 0.7367, 0.25, 0.7367, 0.25, 0.5133, 0.2511, 0.5133, 0.2511, 0.7367, 0.5026, 0.5133, 0.5026, 0.7367, 0.5, 0.7367, 0.5, 0.5133, 0.5, 0.5133, 0.5, 0.7367, 0.4989, 0.7367, 0.4989, 0.5133, 0.2511, 0.7526, 0.4989, 0.7526, 0.4989, 0.9973, 0.2511, 0.9973])
me_cube_004.update()
me_cube_006 = bpy.data.meshes.new('Cube.006')
me_cube_006.from_pydata([(-0.9998, -0.09579, 1.356), (-0.9833, -0.1123, 1.356), (-0.9833, -0.09579, 1.37), (-0.995, -0.1075, 1.356), (-0.9928, -0.1053, 1.364), (-0.9833, -0.1075, 1.366), (-0.995, -0.09579, 1.366), (-0.9833, 0.1124, 1.356), (-0.9998, 0.09584, 1.356), (-0.9833, 0.09584, 1.37), (-0.995, 0.1075, 1.356), (-0.9928, 0.1054, 1.364), (-0.995, 0.09584, 1.366), (-0.9833, 0.1075, 1.366), (-0.761, 0.09584, 1.37), (-0.761, 0.1124, 1.356), (-0.761, 0.1075, 1.366), (-0.761, -0.1123, 1.356), (-0.761, -0.09579, 1.37), (-0.761, -0.1075, 1.366), (-0.782, -0.09579, -1.629), (-0.7671, -0.1075, -1.625), (-0.782, 0.09584, -1.629), (-0.7671, 0.1075, -1.625), (-0.9833, -0.09579, -1.629), (-0.9833, -0.1123, -1.615), (-0.9998, -0.09579, -1.615), (-0.9833, -0.1075, -1.625), (-0.9928, -0.1053, -1.623), (-0.995, -0.1075, -1.615), (-0.995, -0.09579, -1.625), (-0.9998, -0.09579, 0.6205), (-0.9833, -0.1123, 0.6205), (-0.995, -0.1075, 0.6205), (-0.9833, 0.09584, -1.629), (-0.9998, 0.09584, -1.615), (-0.9833, 0.1124, -1.615), (-0.995, 0.09584, -1.625), (-0.9928, 0.1054, -1.623), (-0.995, 0.1075, -1.615), (-0.9833, 0.1075, -1.625), (-0.9833, 0.1124, 0.6205), (-0.9998, 0.09584, 0.6205), (-0.995, 0.1075, 0.6205), (0.9999, -0.09579, 1.356), (0.9834, -0.09579, 1.37), (0.9834, -0.1123, 1.356), (0.9951, -0.09579, 1.366), (0.9929, -0.1053, 1.364), (0.9834, -0.1075, 1.366), (0.9951, -0.1075, 1.356), (0.9834, 0.1124, 1.356), (0.9834, 0.09584, 1.37), (0.9999, 0.09584, 1.356), (0.9834, 0.1075, 1.366), (0.9929, 0.1054, 1.364), (0.9951, 0.09584, 1.366), (0.9951, 0.1075, 1.356), (0.7609, 0.1124, 1.356), (0.7609, 0.09584, 1.37), (0.7609, 0.1075, 1.366), (0.7609, -0.09579, 1.37), (0.7609, -0.1123, 1.356), (0.7609, -0.1075, 1.366), (0.7819, -0.09579, -1.629), (0.767, -0.1075, -1.625), (0.7819, 0.09584, -1.629), (0.767, 0.1075, -1.625), (0.9834, -0.09579, -1.629), (0.9999, -0.09579, -1.615), (0.9834, -0.1123, -1.615), (0.9951, -0.09579, -1.625), (0.9929, -0.1053, -1.623), (0.9951, -0.1075, -1.615), (0.9834, -0.1075, -1.625), (0.9834, -0.1123, 0.6205), (0.9999, -0.09579, 0.6205), (0.9951, -0.1075, 0.6205), (0.9834, 0.09584, -1.629), (0.9834, 0.1124, -1.615), (0.9999, 0.09584, -1.615), (0.9834, 0.1075, -1.625), (0.9929, 0.1054, -1.623), (0.9951, 0.1075, -1.615), (0.9951, 0.09584, -1.625), (0.9999, 0.09584, 0.6205), (0.9834, 0.1124, 0.6205), (0.9951, 0.1075, 0.6205), (-0.761, -0.1123, 0.6376), (-0.7854, -0.1123, 0.6205), (-0.7854, 0.1124, 0.6205), (-0.761, 0.1124, 0.6376), (0.7853, -0.1123, 0.6205), (0.7609, -0.1123, 0.6376), (0.7609, 0.1124, 0.6376), (0.7853, 0.1124, 0.6205), (-0.761, -0.09459, -1.615), (-0.7835, -0.1123, -1.615), (-0.7671, -0.1075, -1.625), (-0.7676, -0.1071, -1.615), (-0.7835, 0.1124, -1.615), (-0.761, 0.09463, -1.615), (-0.7671, 0.1075, -1.625), (-0.7676, 0.1072, -1.615), (0.7834, -0.1123, -1.615), (0.7609, -0.09459, -1.615), (0.767, -0.1075, -1.625), (0.7675, -0.1071, -1.615), (0.7609, 0.09463, -1.615), (0.7834, 0.1124, -1.615), (0.767, 0.1075, -1.625), (0.7675, 0.1072, -1.615), (-0.7835, -0.1123, 0.6191), (-0.761, -0.09459, 0.6034), (-0.7554, -0.1031, 0.6127), (-0.7676, -0.1071, 0.608), (-0.7365, -0.09459, 0.6205), (-0.759, -0.1123, 0.6362), (-0.7431, -0.1071, 0.6251), (-0.759, 0.1124, 0.6362), (-0.7365, 0.09463, 0.6205), (-0.7431, 0.1072, 0.6251), (-0.761, 0.09463, 0.6034), (-0.7835, 0.1124, 0.6191), (-0.7538, 0.1015, 0.6154), (-0.7676, 0.1072, 0.608), (0.759, -0.1123, 0.6362), (0.7364, -0.09459, 0.6205), (0.7553, -0.1031, 0.6128), (0.743, -0.1071, 0.6251), (0.7609, -0.09459, 0.6034), (0.7834, -0.1123, 0.6191), (0.7675, -0.1071, 0.608), (0.7834, 0.1124, 0.6191), (0.7609, 0.09463, 0.6034), (0.7675, 0.1072, 0.608), (0.7364, 0.09463, 0.6205), (0.759, 0.1124, 0.6362), (0.7537, 0.1015, 0.6155), (0.743, 0.1072, 0.6251)], [], [(133, 138, 137, 94, 95), (91, 90, 41, 7, 15), (9, 2, 18, 14), (65, 74, 70, 104, 106), (32, 89, 88, 17, 1), (35, 26, 31, 42), (85, 53, 44, 76), (81, 67, 110, 109, 79), (88, 117, 126, 93, 62, 17), (126, 128, 131, 92, 93), (22, 20, 24, 34), (14, 18, 61, 59), (66, 78, 68, 64), (52, 59, 61, 45), (112, 114, 117, 88, 89), (95, 94, 58, 51, 86), (80, 85, 76, 69), (75, 46, 62, 93, 92), (105, 130, 134, 108), (36, 100, 102, 23, 40), (0, 3, 4, 6), (1, 5, 4, 3), (2, 6, 4, 5), (7, 10, 11, 13), (8, 12, 11, 10), (9, 13, 11, 12), (24, 27, 28, 30), (25, 29, 28, 27), (26, 30, 28, 29), (34, 37, 38, 40), (35, 39, 38, 37), (36, 40, 38, 39), (44, 47, 48, 50), (45, 49, 48, 47), (46, 50, 48, 49), (51, 54, 55, 57), (52, 56, 55, 54), (53, 57, 55, 56), (68, 71, 72, 74), (69, 73, 72, 71), (70, 74, 72, 73), (78, 81, 82, 84), (79, 83, 82, 81), (80, 84, 82, 83), (7, 41, 43, 10), (10, 43, 42, 8), (32, 1, 3, 33), (33, 3, 0, 31), (1, 17, 19, 5), (5, 19, 18, 2), (8, 0, 6, 12), (12, 6, 2, 9), (15, 7, 13, 16), (16, 13, 9, 14), (98, 97, 25, 27, 21), (23, 21, 20, 22), (100, 36, 41, 90, 123), (40, 23, 22, 34), (41, 36, 39, 43), (43, 39, 35, 42), (26, 35, 37, 30), (30, 37, 34, 24), (31, 26, 29, 33), (33, 29, 25, 32), (25, 97, 112, 89, 32), (21, 27, 24, 20), (53, 85, 87, 57), (57, 87, 86, 51), (76, 44, 50, 77), (77, 50, 46, 75), (45, 61, 63, 49), (49, 63, 62, 46), (52, 45, 47, 56), (56, 47, 44, 53), (59, 52, 54, 60), (60, 54, 51, 58), (66, 64, 65, 67), (70, 75, 92, 131, 104), (78, 66, 67, 81), (109, 133, 95, 86, 79), (85, 80, 83, 87), (87, 83, 79, 86), (68, 78, 84, 71), (71, 84, 80, 69), (75, 70, 73, 77), (77, 73, 69, 76), (64, 68, 74, 65), (67, 65, 106, 105, 108, 110), (61, 18, 19, 63), (63, 19, 17, 62), (14, 59, 60, 16), (16, 60, 58, 15), (42, 31, 0, 8), (114, 113, 122, 124), (15, 58, 94, 137, 119, 91), (128, 127, 136, 138), (114, 124, 120, 116), (120, 136, 127, 116), (128, 138, 134, 130), (102, 101, 96, 98, 21, 23), (96, 99, 98), (99, 97, 98), (100, 103, 102), (103, 101, 102), (104, 107, 106), (107, 105, 106), (108, 111, 110), (111, 109, 110), (112, 115, 114), (115, 113, 114), (116, 118, 114), (118, 117, 114), (119, 121, 124), (121, 120, 124), (122, 125, 124), (125, 123, 124), (126, 129, 128), (129, 127, 128), (130, 132, 128), (132, 131, 128), (133, 135, 138), (135, 134, 138), (136, 139, 138), (139, 137, 138), (112, 97, 99, 115), (115, 99, 96, 113), (100, 123, 125, 103), (103, 125, 122, 101), (119, 137, 139, 121), (121, 139, 136, 120), (126, 117, 118, 129), (129, 118, 116, 127), (104, 131, 132, 107), (107, 132, 130, 105), (133, 109, 111, 135), (135, 111, 108, 134), (96, 101, 122, 113), (119, 124, 123, 90, 91)])
me_cube_006.polygons.foreach_set('use_smooth', [True] * 138)
_uv = me_cube_006.uv_layers.new(name='UVMap')
_uv.uv.foreach_set('vector', [0.2494, 0.7365, 0.2496, 0.7516, 0.2493, 0.7476, 0.2493, 0.7476, 0.2493, 0.7356, 0.2493, 0.7476, 0.2493, 0.7356, 0.2493, 0.5087, 0.2493, 0.5087, 0.2493, 0.7476, 0.239, 0.4801, 0.239, 0.2676, 0.0001471, 0.2676, 0.0001472, 0.4801, 0.4984, 0.003166, 0.4984, 0.239, 0.4968, 0.239, 0.4968, 0.01121, 0.4984, 0.003154, 0.2493, 0.239, 0.2493, 0.01215, 0.2493, 0.0001471, 0.2493, 0.0001471, 0.2493, 0.239, 0.4968, 0.4801, 0.4968, 0.2676, 0.2493, 0.2676, 0.2493, 0.4801, 0.2493, 0.4801, 0.2493, 0.4801, 0.2493, 0.2676, 0.2493, 0.2676, 0.4984, 0.5087, 0.4984, 0.7445, 0.4984, 0.7446, 0.4968, 0.7365, 0.4968, 0.5087, 0.2493, 0.0001471, 0.2493, 0.0001471, 0.2493, 0.0001471, 0.2493, 0.0001471, 0.2493, 0.0001471, 0.2493, 0.0001471, 0.2493, 0.0001471, 0.2499, 0.0001471, 0.2494, 0.01121, 0.2493, 0.01215, 0.2493, 0.0001471, 0.7373, 0.4801, 0.7373, 0.2676, 0.5087, 0.2676, 0.5087, 0.4801, 0.9787, 0.5191, 0.7662, 0.944, 0.997, 0.7132, 0.997, 0.5007, 0.7373, 0.4801, 0.5087, 0.4801, 0.5087, 0.2676, 0.7373, 0.2676, 0.239, 0.4801, 0.0001471, 0.4801, 0.0001471, 0.2676, 0.239, 0.2676, 0.2494, 0.01121, 0.2499, 0.007072, 0.2493, 0.0001471, 0.2493, 0.0001471, 0.2493, 0.01215, 0.2493, 0.7356, 0.2493, 0.7476, 0.2493, 0.7476, 0.2493, 0.5087, 0.2493, 0.5087, 0.4968, 0.4801, 0.2493, 0.4801, 0.2493, 0.2676, 0.4968, 0.2676, 0.2493, 0.239, 0.2493, 0.239, 0.2493, 0.0001471, 0.2493, 0.0001471, 0.2493, 0.01215, 0.4968, 0.977, 0.2512, 0.977, 0.2512, 0.7672, 0.4968, 0.7672, 0.4968, 0.5087, 0.4968, 0.7365, 0.4984, 0.7446, 0.4984, 0.7445, 0.4984, 0.5087, 0.2493, 0.2676, 0.2493, 0.2493, 0.2493, 0.2504, 0.2493, 0.2676, 0.2493, 0.239, 0.2493, 0.239, 0.2493, 0.2504, 0.2493, 0.2493, 0.239, 0.2676, 0.2493, 0.2676, 0.2493, 0.2504, 0.239, 0.2493, 0.2493, 0.5087, 0.2493, 0.4984, 0.2478, 0.4958, 0.2493, 0.5087, 0.2493, 0.4801, 0.2493, 0.4801, 0.2478, 0.4958, 0.2493, 0.4984, 0.239, 0.4801, 0.239, 0.4984, 0.2478, 0.4958, 0.2493, 0.4801, 0.5087, 0.2676, 0.5087, 0.2493, 0.4996, 0.2519, 0.4984, 0.2676, 0.4968, 0.239, 0.4968, 0.2493, 0.4996, 0.2519, 0.4984, 0.239, 0.4968, 0.2676, 0.4984, 0.2676, 0.4996, 0.2519, 0.4968, 0.2493, 0.5087, 0.4801, 0.4984, 0.4801, 0.4982, 0.4973, 0.5087, 0.4984, 0.4968, 0.4801, 0.4968, 0.4984, 0.4982, 0.4973, 0.4984, 0.4801, 0.4968, 0.5087, 0.4984, 0.5087, 0.4982, 0.4973, 0.4968, 0.4984, 0.2493, 0.2676, 0.2493, 0.2676, 0.2478, 0.2519, 0.2493, 0.2493, 0.239, 0.2676, 0.239, 0.2493, 0.2478, 0.2519, 0.2493, 0.2676, 0.2493, 0.239, 0.2493, 0.2493, 0.2478, 0.2519, 0.2493, 0.239, 0.2493, 0.5087, 0.2493, 0.5087, 0.2493, 0.4973, 0.2493, 0.4984, 0.239, 0.4801, 0.2493, 0.4801, 0.2493, 0.4973, 0.239, 0.4984, 0.2493, 0.4801, 0.2493, 0.4984, 0.2493, 0.4973, 0.2493, 0.4801, 0.5087, 0.2676, 0.4984, 0.2676, 0.4982, 0.2504, 0.5087, 0.2493, 0.4968, 0.2676, 0.4968, 0.2493, 0.4982, 0.2504, 0.4984, 0.2676, 0.4968, 0.239, 0.4984, 0.239, 0.4982, 0.2504, 0.4968, 0.2493, 0.5087, 0.4801, 0.5087, 0.4984, 0.4996, 0.4958, 0.4984, 0.4801, 0.4968, 0.5087, 0.4968, 0.4984, 0.4996, 0.4958, 0.4984, 0.5087, 0.4968, 0.4801, 0.4984, 0.4801, 0.4996, 0.4958, 0.4968, 0.4984, 0.2493, 0.5087, 0.2493, 0.5087, 0.2493, 0.4984, 0.2493, 0.4984, 0.2493, 0.4984, 0.2493, 0.4984, 0.2493, 0.4801, 0.2493, 0.4801, 0.2493, 0.239, 0.2493, 0.239, 0.2493, 0.2493, 0.2493, 0.2493, 0.2493, 0.2493, 0.2493, 0.2493, 0.2493, 0.2676, 0.2493, 0.2676, 0.2493, 0.239, 0.2493, 0.0001471, 0.2493, 0.0001471, 0.2493, 0.239, 0.239, 0.2493, 0.0001471, 0.2493, 0.0001471, 0.2676, 0.239, 0.2676, 0.2493, 0.4801, 0.2493, 0.2676, 0.2493, 0.2676, 0.2493, 0.4801, 0.2493, 0.4801, 0.2493, 0.2676, 0.239, 0.2676, 0.239, 0.4801, 0.2493, 0.7476, 0.2493, 0.5087, 0.2493, 0.5087, 0.2493, 0.7476, 0.0001472, 0.4984, 0.239, 0.4984, 0.239, 0.4801, 0.0001472, 0.4801, 0.4984, 0.003155, 0.4968, 0.01121, 0.4968, 0.239, 0.4984, 0.239, 0.4984, 0.003166, 0.7476, 0.4931, 0.7476, 0.2547, 0.7373, 0.2676, 0.7373, 0.4801, 0.4968, 0.7365, 0.4968, 0.5087, 0.2493, 0.5087, 0.2493, 0.7356, 0.2494, 0.7365, 0.5087, 0.4984, 0.7445, 0.4984, 0.7373, 0.4801, 0.5087, 0.4801, 0.2493, 0.5087, 0.4968, 0.5087, 0.4968, 0.4984, 0.2493, 0.4984, 0.2493, 0.4984, 0.4968, 0.4984, 0.4968, 0.4801, 0.2493, 0.4801, 0.4968, 0.2676, 0.4968, 0.4801, 0.4984, 0.4801, 0.4984, 0.2676, 0.4984, 0.2676, 0.4984, 0.4801, 0.5087, 0.4801, 0.5087, 0.2676, 0.2493, 0.2676, 0.4968, 0.2676, 0.4968, 0.2493, 0.2493, 0.2493, 0.2493, 0.2493, 0.4968, 0.2493, 0.4968, 0.239, 0.2493, 0.239, 0.4968, 0.239, 0.4968, 0.01121, 0.2494, 0.01121, 0.2493, 0.01215, 0.2493, 0.239, 0.7445, 0.2493, 0.5087, 0.2493, 0.5087, 0.2676, 0.7373, 0.2676, 0.2493, 0.4801, 0.2493, 0.4801, 0.2493, 0.4984, 0.2493, 0.4984, 0.2493, 0.4984, 0.2493, 0.4984, 0.2493, 0.5087, 0.2493, 0.5087, 0.2493, 0.2676, 0.2493, 0.2676, 0.2493, 0.2493, 0.2493, 0.2493, 0.2493, 0.2493, 0.2493, 0.2493, 0.2493, 0.239, 0.2493, 0.239, 0.239, 0.2676, 0.0001471, 0.2676, 0.0001471, 0.2493, 0.239, 0.2493, 0.2493, 0.239, 0.2493, 0.0001471, 0.2493, 0.0001471, 0.2493, 0.239, 0.239, 0.4801, 0.239, 0.2676, 0.2493, 0.2676, 0.2493, 0.4801, 0.2493, 0.4801, 0.2493, 0.2676, 0.2493, 0.2676, 0.2493, 0.4801, 0.0001471, 0.4801, 0.239, 0.4801, 0.239, 0.4984, 0.0001472, 0.4984, 0.2493, 0.7476, 0.2493, 0.5087, 0.2493, 0.5087, 0.2493, 0.7476, 0.7373, 0.4801, 0.7373, 0.2676, 0.7476, 0.2547, 0.7476, 0.4931, 0.4968, 0.239, 0.2493, 0.239, 0.2493, 0.01215, 0.2494, 0.01121, 0.4968, 0.01121, 0.5087, 0.4801, 0.7373, 0.4801, 0.7445, 0.4984, 0.5087, 0.4984, 0.4968, 0.7365, 0.2494, 0.7365, 0.2493, 0.7356, 0.2493, 0.5087, 0.4968, 0.5087, 0.2493, 0.4801, 0.4968, 0.4801, 0.4968, 0.4984, 0.2493, 0.4984, 0.2493, 0.4984, 0.4968, 0.4984, 0.4968, 0.5087, 0.2493, 0.5087, 0.5087, 0.2676, 0.5087, 0.4801, 0.4984, 0.4801, 0.4984, 0.2676, 0.4984, 0.2676, 0.4984, 0.4801, 0.4968, 0.4801, 0.4968, 0.2676, 0.2493, 0.239, 0.4968, 0.239, 0.4968, 0.2493, 0.2493, 0.2493, 0.2493, 0.2493, 0.4968, 0.2493, 0.4968, 0.2676, 0.2493, 0.2676, 0.7373, 0.2676, 0.5087, 0.2676, 0.5087, 0.2493, 0.7445, 0.2493, 0.9982, 0.4826, 0.9982, 0.2442, 0.9982, 0.2442, 0.9998, 0.2585, 0.9998, 0.4683, 0.9982, 0.4826, 0.997, 0.7132, 0.7662, 0.944, 0.7479, 0.9807, 0.997, 0.7315, 0.2493, 0.0001471, 0.2493, 0.0001471, 0.2493, 0.0001471, 0.2493, 0.0001471, 0.9787, 0.5191, 0.997, 0.5007, 0.997, 0.4824, 0.997, 0.4824, 0.997, 0.4824, 0.997, 0.4824, 0.9887, 0.4742, 0.9887, 0.4742, 0.2493, 0.4801, 0.2493, 0.2676, 0.2493, 0.2676, 0.2493, 0.4801, 0.9999, 0.0001471, 0.9993, 0.01254, 0.9982, 0.2223, 0.9995, 0.2439, 0.9887, 0.4742, 0.9887, 0.4742, 0.7575, 0.2429, 0.7567, 0.2421, 0.7567, 0.2421, 0.7575, 0.2429, 0.9988, 0.9763, 0.9973, 0.9497, 0.9973, 0.7534, 0.9976, 0.739, 0.9979, 0.0001471, 0.9979, 0.7387, 0.9974, 0.6829, 0.9973, 0.06695, 0.7479, 0.291, 0.7479, 0.2149, 0.7479, 0.01854, 0.7479, 0.907, 0.9988, 0.9763, 0.9976, 0.739, 0.9992, 0.7546, 0.9992, 0.9645, 0.9998, 0.4829, 0.9982, 0.4973, 0.9982, 0.7071, 0.9998, 0.7214, 0.9998, 0.7214, 0.9998, 0.483, 0.4975, 0.00156, 0.4968, 0.003386, 0.4984, 0.003155, 0.4968, 0.003386, 0.4968, 0.01121, 0.4984, 0.003155, 0.9991, 0.9962, 0.9991, 0.9905, 0.9991, 0.9909, 0.9991, 0.9905, 0.9991, 0.9766, 0.9991, 0.9909, 0.9988, 0.9766, 0.9988, 0.9823, 0.9988, 0.9819, 0.9988, 0.9823, 0.9988, 0.9962, 0.9988, 0.9819, 0.4975, 0.7461, 0.4968, 0.7443, 0.4984, 0.7446, 0.4968, 0.7443, 0.4968, 0.7365, 0.4984, 0.7446, 0.9985, 0.9962, 0.9985, 0.9905, 0.998, 0.989, 0.9985, 0.9905, 0.9985, 0.9766, 0.998, 0.989, 0.2493, 0.0001471, 0.2493, 0.0001471, 0.2499, 0.007072, 0.2493, 0.0001471, 0.2493, 0.0001471, 0.2499, 0.007072, 0.2493, 0.7476, 0.2493, 0.7476, 0.2498, 0.7457, 0.2493, 0.7476, 0.2493, 0.7476, 0.2498, 0.7457, 0.9982, 0.2223, 0.9986, 0.2363, 0.9995, 0.2439, 0.9986, 0.2363, 0.9999, 0.242, 0.9995, 0.2439, 0.2493, 0.0001471, 0.2493, 0.0001471, 0.2499, 0.0001471, 0.2493, 0.0001471, 0.2493, 0.0001471, 0.2499, 0.0001471, 0.9977, 0.9766, 0.9977, 0.9905, 0.9973, 0.9884, 0.9977, 0.9905, 0.9977, 0.9962, 0.9973, 0.9884, 0.7495, 0.9961, 0.7483, 0.9883, 0.7495, 0.981, 0.7483, 0.9883, 0.7479, 0.985, 0.7495, 0.981, 0.2493, 0.7476, 0.2493, 0.7476, 0.2496, 0.7516, 0.2493, 0.7476, 0.2493, 0.7476, 0.2496, 0.7516, 0.2494, 0.01121, 0.4968, 0.01121, 0.4968, 0.0001471, 0.2512, 0.0001471, 0.2512, 0.9967, 0.4968, 0.9967, 0.4968, 0.977, 0.2512, 0.977, 0.4968, 0.7365, 0.2494, 0.7365, 0.2512, 0.7476, 0.4968, 0.7476, 0.4968, 0.7476, 0.2512, 0.7476, 0.2512, 0.7672, 0.4968, 0.7672, 0.7567, 0.2421, 0.7567, 0.2421, 0.7479, 0.2333, 0.7479, 0.2333, 0.7479, 0.2333, 0.7479, 0.2333, 0.7479, 0.2149, 0.7479, 0.291, 0.2493, 0.0001471, 0.2493, 0.0001471, 0.2493, 0.0001471, 0.2493, 0.0001471, 0.7479, 0.000147, 0.7479, 0.9647, 0.7479, 0.907, 0.7479, 0.01854, 0.4968, 0.01121, 0.2494, 0.01121, 0.2512, 0.0001471, 0.4968, 0.0001471, 0.4968, 0.9967, 0.2512, 0.9967, 0.2512, 0.977, 0.4968, 0.977, 0.2494, 0.7365, 0.4968, 0.7365, 0.4968, 0.7476, 0.2512, 0.7476, 0.2512, 0.7476, 0.4968, 0.7476, 0.4968, 0.7672, 0.2512, 0.7672, 0.4968, 0.977, 0.4968, 0.7672, 0.2512, 0.7672, 0.2512, 0.977, 0.2493, 0.7476, 0.2498, 0.7457, 0.2494, 0.7365, 0.2493, 0.7356, 0.2493, 0.7476])
me_cube_006.update()
me_cube_007 = bpy.data.meshes.new('Cube.007')
me_cube_007.from_pydata([(-1.0, -1.0, -1.0), (-1.0, -1.0, 1.0), (-1.0, 1.0, -1.0), (-1.0, 1.0, 1.0), (1.0, -1.0, -1.0), (1.0, -1.0, 1.0), (1.0, 1.0, -1.0), (1.0, 1.0, 1.0)], [], [(0, 1, 3, 2), (2, 3, 7, 6), (6, 7, 5, 4), (4, 5, 1, 0), (2, 6, 4, 0), (7, 3, 1, 5)])
_uv = me_cube_007.uv_layers.new(name='UVMap')
_uv.uv.foreach_set('vector', [0.375, 0.0, 0.625, 0.0, 0.625, 0.25, 0.375, 0.25, 0.375, 0.25, 0.625, 0.25, 0.625, 0.5, 0.375, 0.5, 0.375, 0.5, 0.625, 0.5, 0.625, 0.75, 0.375, 0.75, 0.375, 0.75, 0.625, 0.75, 0.625, 1.0, 0.375, 1.0, 0.125, 0.5, 0.375, 0.5, 0.375, 0.75, 0.125, 0.75, 0.625, 0.5, 0.875, 0.5, 0.875, 0.75, 0.625, 0.75])
me_cube_007.update()
me_cube_008 = bpy.data.meshes.new('Cube.008')
me_cube_008.from_pydata([(-0.4688, -0.08129, -1.5), (-0.4688, -0.1125, -1.469), (-0.5, -0.08129, -1.469), (-0.4688, -0.1034, -1.491), (-0.4868, -0.09931, -1.487), (-0.4909, -0.1034, -1.469), (-0.4909, -0.08129, -1.491), (-0.4688, -0.1125, 1.469), (-0.4688, -0.08129, 1.5), (-0.5, -0.08129, 1.469), (-0.4688, -0.1034, 1.491), (-0.4868, -0.09931, 1.487), (-0.4909, -0.08129, 1.491), (-0.4909, -0.1034, 1.469), (-0.4688, 0.08129, -1.5), (-0.5, 0.08129, -1.469), (-0.4688, 0.1125, -1.469), (-0.4909, 0.08129, -1.491), (-0.4868, 0.09931, -1.487), (-0.4909, 0.1034, -1.469), (-0.4688, 0.1034, -1.491), (-0.4688, 0.08129, 1.5), (-0.4688, 0.1125, 1.469), (-0.5, 0.08129, 1.469), (-0.4688, 0.1034, 1.491), (-0.4868, 0.09931, 1.487), (-0.4909, 0.1034, 1.469), (-0.4909, 0.08129, 1.491), (0.4688, -0.08129, -1.5), (0.5, -0.08129, -1.469), (0.4688, -0.1125, -1.469), (0.4909, -0.08129, -1.491), (0.4868, -0.09931, -1.487), (0.4909, -0.1034, -1.469), (0.4688, -0.1034, -1.491), (0.4688, -0.08129, 1.5), (0.4688, -0.1125, 1.469), (0.5, -0.08129, 1.469), (0.4688, -0.1034, 1.491), (0.4868, -0.09931, 1.487), (0.4909, -0.1034, 1.469), (0.4909, -0.08129, 1.491), (0.4688, 0.08129, -1.5), (0.4688, 0.1125, -1.469), (0.5, 0.08129, -1.469), (0.4688, 0.1034, -1.491), (0.4868, 0.09931, -1.487), (0.4909, 0.1034, -1.469), (0.4909, 0.08129, -1.491), (0.4688, 0.08129, 1.5), (0.5, 0.08129, 1.469), (0.4688, 0.1125, 1.469), (0.4909, 0.08129, 1.491), (0.4868, 0.09931, 1.487), (0.4909, 0.1034, 1.469), (0.4688, 0.1034, 1.491)], [], [(30, 36, 7, 1), (44, 50, 37, 29), (49, 21, 8, 35), (2, 9, 23, 15), (16, 22, 51, 43), (0, 3, 4, 6), (1, 5, 4, 3), (2, 6, 4, 5), (7, 10, 11, 13), (8, 12, 11, 10), (9, 13, 11, 12), (14, 17, 18, 20), (15, 19, 18, 17), (16, 20, 18, 19), (21, 24, 25, 27), (22, 26, 25, 24), (23, 27, 25, 26), (28, 31, 32, 34), (29, 33, 32, 31), (30, 34, 32, 33), (35, 38, 39, 41), (36, 40, 39, 38), (37, 41, 39, 40), (42, 45, 46, 48), (43, 47, 46, 45), (44, 48, 46, 47), (49, 52, 53, 55), (50, 54, 53, 52), (51, 55, 53, 54), (14, 0, 6, 17), (17, 6, 2, 15), (1, 7, 13, 5), (5, 13, 9, 2), (8, 21, 27, 12), (12, 27, 23, 9), (22, 16, 19, 26), (26, 19, 15, 23), (42, 14, 20, 45), (45, 20, 16, 43), (21, 49, 55, 24), (24, 55, 51, 22), (50, 44, 47, 54), (54, 47, 43, 51), (28, 42, 48, 31), (31, 48, 44, 29), (49, 35, 41, 52), (52, 41, 37, 50), (36, 30, 33, 40), (40, 33, 29, 37), (0, 28, 34, 3), (3, 34, 30, 1), (35, 8, 10, 38), (38, 10, 7, 36), (14, 42, 28, 0)])
me_cube_008.polygons.foreach_set('use_smooth', [True] * 54)
_uv = me_cube_008.uv_layers.new(name='UVMap')
_uv.uv.foreach_set('vector', [0.3776, 0.7578, 0.6224, 0.7578, 0.6224, 0.9922, 0.3776, 0.9922, 0.3776, 0.5347, 0.6224, 0.5347, 0.6224, 0.7153, 0.3776, 0.7153, 0.6328, 0.5347, 0.8672, 0.5347, 0.8672, 0.7153, 0.6328, 0.7153, 0.3776, 0.03468, 0.6224, 0.03468, 0.6224, 0.2153, 0.3776, 0.2153, 0.3776, 0.2578, 0.6224, 0.2578, 0.6224, 0.4922, 0.3776, 0.4922, 0.1328, 0.7153, 0.1328, 0.75, 0.1283, 0.75, 0.125, 0.7153, 0.3776, 0.9922, 0.3776, 1.0, 0.3761, 1.0, 0.375, 0.9922, 0.3776, 0.03468, 0.375, 0.03468, 0.375, 0.01466, 0.3776, 0.0, 0.6224, 0.9922, 0.625, 0.9922, 0.625, 0.9967, 0.6224, 1.0, 0.8672, 0.7153, 0.875, 0.7153, 0.875, 0.7353, 0.8672, 0.75, 0.6224, 0.03468, 0.6224, 0.0, 0.6239, 0.0, 0.625, 0.03468, 0.1328, 0.5347, 0.125, 0.5347, 0.125, 0.5147, 0.1328, 0.5, 0.3776, 0.2153, 0.3776, 0.25, 0.3761, 0.25, 0.375, 0.2153, 0.3776, 0.2578, 0.375, 0.2578, 0.375, 0.2533, 0.3776, 0.25, 0.8672, 0.5347, 0.8672, 0.5, 0.8717, 0.5, 0.875, 0.5347, 0.6224, 0.2578, 0.6224, 0.25, 0.6239, 0.25, 0.625, 0.2578, 0.6224, 0.2153, 0.625, 0.2153, 0.625, 0.2353, 0.6224, 0.25, 0.3672, 0.7153, 0.375, 0.7153, 0.3754, 0.7462, 0.3672, 0.75, 0.3776, 0.7153, 0.3776, 0.75, 0.3754, 0.7462, 0.375, 0.7153, 0.3776, 0.7578, 0.375, 0.7578, 0.3754, 0.7462, 0.3776, 0.75, 0.6328, 0.7153, 0.6328, 0.75, 0.6257, 0.7451, 0.625, 0.7153, 0.6224, 0.7578, 0.6224, 0.75, 0.6257, 0.7451, 0.625, 0.7578, 0.6224, 0.7153, 0.625, 0.7153, 0.6257, 0.7451, 0.6224, 0.75, 0.3672, 0.5347, 0.3672, 0.5, 0.3743, 0.5049, 0.375, 0.5347, 0.3776, 0.4922, 0.3776, 0.5, 0.3743, 0.5049, 0.375, 0.4922, 0.3776, 0.5347, 0.375, 0.5347, 0.3743, 0.5049, 0.3776, 0.5, 0.6328, 0.5347, 0.625, 0.5347, 0.6246, 0.5038, 0.6328, 0.5, 0.6224, 0.5347, 0.6224, 0.5, 0.6246, 0.5038, 0.625, 0.5347, 0.6224, 0.4922, 0.625, 0.4922, 0.6246, 0.5038, 0.6224, 0.5, 0.1328, 0.5347, 0.1328, 0.7153, 0.125, 0.7153, 0.125, 0.5347, 0.375, 0.2153, 0.375, 0.03468, 0.3776, 0.03468, 0.3776, 0.2153, 0.3776, 0.9922, 0.6224, 0.9922, 0.6224, 1.0, 0.3776, 1.0, 0.3776, 0.0, 0.6224, 0.0, 0.6224, 0.03468, 0.3776, 0.03468, 0.8672, 0.7153, 0.8672, 0.5347, 0.875, 0.5347, 0.875, 0.7153, 0.625, 0.03468, 0.625, 0.2153, 0.6224, 0.2153, 0.6224, 0.03468, 0.6224, 0.2578, 0.3776, 0.2578, 0.3776, 0.25, 0.6224, 0.25, 0.6224, 0.25, 0.3776, 0.25, 0.3776, 0.2153, 0.6224, 0.2153, 0.3672, 0.5347, 0.1328, 0.5347, 0.1328, 0.5, 0.3672, 0.5, 0.375, 0.4922, 0.375, 0.2578, 0.3776, 0.2578, 0.3776, 0.4922, 0.8672, 0.5347, 0.6328, 0.5347, 0.6328, 0.5, 0.8672, 0.5, 0.625, 0.2578, 0.625, 0.4922, 0.6224, 0.4922, 0.6224, 0.2578, 0.6224, 0.5347, 0.3776, 0.5347, 0.3776, 0.5, 0.6224, 0.5, 0.6224, 0.5, 0.3776, 0.5, 0.3776, 0.4922, 0.6224, 0.4922, 0.3672, 0.7153, 0.3672, 0.5347, 0.375, 0.5347, 0.375, 0.7153, 0.375, 0.7153, 0.375, 0.5347, 0.3776, 0.5347, 0.3776, 0.7153, 0.6328, 0.5347, 0.6328, 0.7153, 0.625, 0.7153, 0.625, 0.5347, 0.625, 0.5347, 0.625, 0.7153, 0.6224, 0.7153, 0.6224, 0.5347, 0.6224, 0.7578, 0.3776, 0.7578, 0.3776, 0.75, 0.6224, 0.75, 0.6224, 0.75, 0.3776, 0.75, 0.3776, 0.7153, 0.6224, 0.7153, 0.1328, 0.7153, 0.3672, 0.7153, 0.3672, 0.75, 0.1328, 0.75, 0.375, 0.9922, 0.375, 0.7578, 0.3776, 0.7578, 0.3776, 0.9922, 0.6328, 0.7153, 0.8672, 0.7153, 0.8672, 0.75, 0.6328, 0.75, 0.625, 0.7578, 0.625, 0.9922, 0.6224, 0.9922, 0.6224, 0.7578, 0.1328, 0.5347, 0.3672, 0.5347, 0.3672, 0.7153, 0.1328, 0.7153])
me_cube_008.update()
me_cube_012 = bpy.data.meshes.new('Cube.012')
me_cube_012.from_pydata([(-0.2929, 0.05471, 0.05882), (0.007059, 0.05471, 1.059), (-0.2929, 0.05471, 0.3088), (0.7671, 0.05471, 1.059), (0.007059, 0.05471, 0.05882), (0.7671, 0.05471, 0.3088), (-0.2809, -0.02623, -1.941), (-0.2809, -0.03829, -1.929), (-0.2929, -0.02623, -1.929), (-0.2809, -0.03476, -1.938), (-0.2878, -0.0332, -1.936), (-0.2894, -0.03476, -1.929), (-0.2894, -0.02623, -1.938), (-0.2809, -0.03829, 0.05882), (-0.2929, -0.02623, 0.05882), (-0.2894, -0.03476, 0.05882), (-0.005003, -0.03829, -1.929), (-0.005003, -0.02623, -1.941), (0.007059, -0.02623, -1.929), (-0.005003, -0.03476, -1.938), (0.001961, -0.0332, -1.936), (0.003526, -0.02623, -1.938), (0.003526, -0.03476, -1.929), (0.007059, -0.02623, 0.05882), (-0.005003, -0.03829, 0.05882), (0.003526, -0.03476, 0.05882), (-0.2809, 0.05471, -1.941), (-0.2929, 0.05471, -1.929), (-0.2894, 0.05471, -1.938), (0.007059, 0.05471, -1.929), (-0.005003, 0.05471, -1.941), (0.003526, 0.05471, -1.938), (0.007059, -0.03829, 1.047), (0.007059, -0.02623, 1.059), (0.007059, -0.03476, 1.055), (-0.2809, -0.03829, 1.047), (-0.2809, -0.02623, 1.059), (-0.2929, -0.02623, 1.047), (-0.2809, -0.03476, 1.055), (-0.2878, -0.0332, 1.054), (-0.2894, -0.02623, 1.055), (-0.2894, -0.03476, 1.047), (-0.2929, 0.05471, 1.047), (-0.2809, 0.05471, 1.059), (-0.2894, 0.05471, 1.055), (0.007059, -0.02623, 0.2968), (0.01912, -0.02623, 0.3088), (-0.005003, -0.03829, 0.3209), (0.01059, -0.02623, 0.3053), (0.007059, -0.0332, 0.3088), (0.007059, -0.03476, 0.3124), (0.003526, -0.03476, 0.3088), (-0.2809, -0.03829, 0.3088), (-0.2929, -0.02623, 0.3088), (-0.2894, -0.03476, 0.3088), (0.7671, -0.02623, 1.059), (0.7671, -0.03829, 1.047), (0.7671, -0.03476, 1.055), (0.7671, -0.03829, 0.3209), (0.7671, -0.02623, 0.3088), (0.7671, -0.03476, 0.3124), (0.01912, 0.05471, 0.3088), (0.007059, 0.05471, 0.2968), (0.01059, 0.05471, 0.3053)], [], [(26, 30, 17, 6), (2, 53, 37, 42), (13, 24, 47, 52), (16, 24, 13, 7), (32, 47, 58, 56), (5, 59, 46, 61), (29, 4, 23, 18), (0, 14, 53, 2), (52, 47, 32, 35), (1, 33, 55, 3), (1, 43, 36, 33), (23, 4, 62, 45), (6, 9, 10, 12), (7, 11, 10, 9), (8, 12, 10, 11), (16, 19, 20, 22), (17, 21, 20, 19), (18, 22, 20, 21), (35, 38, 39, 41), (36, 40, 39, 38), (37, 41, 39, 40), (45, 48, 49, 51), (46, 50, 49, 48), (47, 51, 49, 50), (26, 6, 12, 28), (28, 12, 8, 27), (7, 13, 15, 11), (11, 15, 14, 8), (6, 17, 19, 9), (9, 19, 16, 7), (29, 18, 21, 31), (31, 21, 17, 30), (24, 16, 22, 25), (25, 22, 18, 23), (33, 36, 38, 34), (34, 38, 35, 32), (36, 43, 44, 40), (40, 44, 42, 37), (53, 14, 15, 54), (54, 15, 13, 52), (23, 45, 51, 25), (25, 51, 47, 24), (37, 53, 54, 41), (41, 54, 52, 35), (32, 56, 57, 34), (34, 57, 55, 33), (58, 47, 50, 60), (60, 50, 46, 59), (45, 62, 63, 48), (48, 63, 61, 46), (8, 14, 0, 27)])
me_cube_012.polygons.foreach_set('use_smooth', [True] * 51)
_uv = me_cube_012.uv_layers.new(name='UVMap')
_uv.uv.foreach_set('vector', [0.13, 0.625, 0.245, 0.625, 0.245, 0.7338, 0.13, 0.7338, 0.625, 0.125, 0.625, 0.01621, 0.625, 0.01621, 0.625, 0.125, 0.625, 0.995, 0.625, 0.88, 0.625, 0.88, 0.625, 0.995, 0.3765, 0.88, 0.625, 0.88, 0.625, 0.995, 0.3765, 0.995, 0.625, 0.875, 0.625, 0.875, 0.625, 0.875, 0.625, 0.875, 0.0, 0.0, 0.5439, 0.7615, 0.5439, 0.7615, 0.0, 0.0, 0.2485, 0.6212, 0.0, 0.0, 0.5439, 0.7615, 0.3593, 0.8414, 0.625, 0.125, 0.625, 0.01621, 0.625, 0.01621, 0.625, 0.125, 0.625, 0.995, 0.625, 0.88, 0.625, 0.875, 0.625, 0.995, 0.75, 0.625, 0.75, 0.7338, 0.75, 0.7338, 0.75, 0.625, 0.75, 0.625, 0.87, 0.625, 0.87, 0.7338, 0.75, 0.7338, 0.5439, 0.7615, 0.0, 0.0, 0.0, 0.0, 0.5439, 0.7615, 0.13, 0.7338, 0.13, 0.75, 0.1271, 0.75, 0.125, 0.7338, 0.3765, 0.995, 0.3765, 1.0, 0.3756, 1.0, 0.375, 0.995, 0.3765, 0.01621, 0.375, 0.01621, 0.375, 0.006852, 0.3765, 0.0, 0.3765, 0.88, 0.375, 0.88, 0.375, 0.8771, 0.3765, 0.875, 0.245, 0.7338, 0.25, 0.7338, 0.25, 0.7431, 0.245, 0.75, 0.3593, 0.8414, 0.3765, 0.875, 0.3756, 0.875, 0.3588, 0.8426, 0.625, 0.995, 0.625, 0.995, 0.625, 0.9979, 0.625, 1.0, 0.87, 0.7338, 0.875, 0.7338, 0.875, 0.7431, 0.87, 0.75, 0.625, 0.01621, 0.625, 0.0, 0.625, 0.0, 0.625, 0.01621, 0.5439, 0.7615, 0.5439, 0.7615, 0.6136, 0.859, 0.625, 0.875, 0.5439, 0.7615, 0.625, 0.875, 0.6136, 0.859, 0.5439, 0.7615, 0.625, 0.88, 0.625, 0.875, 0.6136, 0.859, 0.625, 0.875, 0.13, 0.625, 0.13, 0.7338, 0.125, 0.7338, 0.125, 0.625, 0.375, 0.125, 0.375, 0.01621, 0.3765, 0.01621, 0.3765, 0.125, 0.3765, 0.995, 0.625, 0.995, 0.625, 1.0, 0.3765, 1.0, 0.3765, 0.0, 0.625, 0.0, 0.625, 0.01621, 0.3765, 0.01621, 0.13, 0.7338, 0.245, 0.7338, 0.245, 0.75, 0.13, 0.75, 0.375, 0.995, 0.375, 0.88, 0.3765, 0.88, 0.3765, 0.995, 0.2485, 0.6212, 0.3593, 0.8414, 0.3588, 0.8426, 0.25, 0.625, 0.25, 0.625, 0.25, 0.7338, 0.245, 0.7338, 0.245, 0.625, 0.625, 0.88, 0.3765, 0.88, 0.3765, 0.875, 0.625, 0.875, 0.625, 0.875, 0.3765, 0.875, 0.3593, 0.8414, 0.5439, 0.7615, 0.75, 0.7338, 0.87, 0.7338, 0.87, 0.75, 0.75, 0.75, 0.625, 0.875, 0.625, 0.995, 0.625, 0.995, 0.625, 0.875, 0.87, 0.7338, 0.87, 0.625, 0.875, 0.625, 0.875, 0.7338, 0.625, 0.01621, 0.625, 0.125, 0.625, 0.125, 0.625, 0.01621, 0.625, 0.01621, 0.625, 0.01621, 0.625, 0.0, 0.625, 0.0, 0.625, 1.0, 0.625, 1.0, 0.625, 0.995, 0.625, 0.995, 0.5439, 0.7615, 0.5439, 0.7615, 0.625, 0.875, 0.625, 0.875, 0.625, 0.875, 0.625, 0.875, 0.625, 0.88, 0.625, 0.88, 0.625, 0.01621, 0.625, 0.01621, 0.625, 0.0, 0.625, 0.0, 0.625, 1.0, 0.625, 1.0, 0.625, 0.995, 0.625, 0.995, 0.625, 0.875, 0.625, 0.875, 0.625, 0.875, 0.625, 0.875, 0.75, 0.75, 0.75, 0.75, 0.75, 0.7338, 0.75, 0.7338, 0.625, 0.875, 0.625, 0.875, 0.625, 0.875, 0.625, 0.875, 0.625, 0.875, 0.625, 0.875, 0.5439, 0.7615, 0.5439, 0.7615, 0.5439, 0.7615, 0.0, 0.0, 0.0, 0.0, 0.5439, 0.7615, 0.5439, 0.7615, 0.0, 0.0, 0.0, 0.0, 0.5439, 0.7615, 0.3765, 0.01621, 0.625, 0.01621, 0.625, 0.125, 0.3765, 0.125])
me_cube_012.update()
me_cube_013 = bpy.data.meshes.new('Cube.013')
me_cube_013.from_pydata([(-0.4688, -0.08129, -1.5), (-0.4688, -0.1125, -1.469), (-0.5, -0.08129, -1.469), (-0.4688, -0.1034, -1.491), (-0.4868, -0.09931, -1.487), (-0.4909, -0.1034, -1.469), (-0.4909, -0.08129, -1.491), (-0.4688, -0.1125, 1.469), (-0.4688, -0.08129, 1.5), (-0.5, -0.08129, 1.469), (-0.4688, -0.1034, 1.491), (-0.4868, -0.09931, 1.487), (-0.4909, -0.08129, 1.491), (-0.4909, -0.1034, 1.469), (-0.4688, 0.08129, -1.5), (-0.5, 0.08129, -1.469), (-0.4688, 0.1125, -1.469), (-0.4909, 0.08129, -1.491), (-0.4868, 0.09931, -1.487), (-0.4909, 0.1034, -1.469), (-0.4688, 0.1034, -1.491), (-0.4688, 0.08129, 1.5), (-0.4688, 0.1125, 1.469), (-0.5, 0.08129, 1.469), (-0.4688, 0.1034, 1.491), (-0.4868, 0.09931, 1.487), (-0.4909, 0.1034, 1.469), (-0.4909, 0.08129, 1.491), (0.4688, -0.08129, -1.5), (0.5, -0.08129, -1.469), (0.4688, -0.1125, -1.469), (0.4909, -0.08129, -1.491), (0.4868, -0.09931, -1.487), (0.4909, -0.1034, -1.469), (0.4688, -0.1034, -1.491), (0.4688, -0.08129, 1.5), (0.4688, -0.1125, 1.469), (0.5, -0.08129, 1.469), (0.4688, -0.1034, 1.491), (0.4868, -0.09931, 1.487), (0.4909, -0.1034, 1.469), (0.4909, -0.08129, 1.491), (0.4688, 0.08129, -1.5), (0.4688, 0.1125, -1.469), (0.5, 0.08129, -1.469), (0.4688, 0.1034, -1.491), (0.4868, 0.09931, -1.487), (0.4909, 0.1034, -1.469), (0.4909, 0.08129, -1.491), (0.4688, 0.08129, 1.5), (0.5, 0.08129, 1.469), (0.4688, 0.1125, 1.469), (0.4909, 0.08129, 1.491), (0.4868, 0.09931, 1.487), (0.4909, 0.1034, 1.469), (0.4688, 0.1034, 1.491)], [], [(30, 36, 7, 1), (44, 50, 37, 29), (49, 21, 8, 35), (2, 9, 23, 15), (16, 22, 51, 43), (0, 3, 4, 6), (1, 5, 4, 3), (2, 6, 4, 5), (7, 10, 11, 13), (8, 12, 11, 10), (9, 13, 11, 12), (14, 17, 18, 20), (15, 19, 18, 17), (16, 20, 18, 19), (21, 24, 25, 27), (22, 26, 25, 24), (23, 27, 25, 26), (28, 31, 32, 34), (29, 33, 32, 31), (30, 34, 32, 33), (35, 38, 39, 41), (36, 40, 39, 38), (37, 41, 39, 40), (42, 45, 46, 48), (43, 47, 46, 45), (44, 48, 46, 47), (49, 52, 53, 55), (50, 54, 53, 52), (51, 55, 53, 54), (14, 0, 6, 17), (17, 6, 2, 15), (1, 7, 13, 5), (5, 13, 9, 2), (8, 21, 27, 12), (12, 27, 23, 9), (22, 16, 19, 26), (26, 19, 15, 23), (42, 14, 20, 45), (45, 20, 16, 43), (21, 49, 55, 24), (24, 55, 51, 22), (50, 44, 47, 54), (54, 47, 43, 51), (28, 42, 48, 31), (31, 48, 44, 29), (49, 35, 41, 52), (52, 41, 37, 50), (36, 30, 33, 40), (40, 33, 29, 37), (0, 28, 34, 3), (3, 34, 30, 1), (35, 8, 10, 38), (38, 10, 7, 36), (14, 42, 28, 0)])
me_cube_013.polygons.foreach_set('use_smooth', [True] * 54)
_uv = me_cube_013.uv_layers.new(name='UVMap')
_uv.uv.foreach_set('vector', [0.3776, 0.7578, 0.6224, 0.7578, 0.6224, 0.9922, 0.3776, 0.9922, 0.3776, 0.5347, 0.6224, 0.5347, 0.6224, 0.7153, 0.3776, 0.7153, 0.6328, 0.5347, 0.8672, 0.5347, 0.8672, 0.7153, 0.6328, 0.7153, 0.3776, 0.03468, 0.6224, 0.03468, 0.6224, 0.2153, 0.3776, 0.2153, 0.3776, 0.2578, 0.6224, 0.2578, 0.6224, 0.4922, 0.3776, 0.4922, 0.1328, 0.7153, 0.1328, 0.75, 0.1283, 0.75, 0.125, 0.7153, 0.3776, 0.9922, 0.3776, 1.0, 0.3761, 1.0, 0.375, 0.9922, 0.3776, 0.03468, 0.375, 0.03468, 0.375, 0.01466, 0.3776, 0.0, 0.6224, 0.9922, 0.625, 0.9922, 0.625, 0.9967, 0.6224, 1.0, 0.8672, 0.7153, 0.875, 0.7153, 0.875, 0.7353, 0.8672, 0.75, 0.6224, 0.03468, 0.6224, 0.0, 0.6239, 0.0, 0.625, 0.03468, 0.1328, 0.5347, 0.125, 0.5347, 0.125, 0.5147, 0.1328, 0.5, 0.3776, 0.2153, 0.3776, 0.25, 0.3761, 0.25, 0.375, 0.2153, 0.3776, 0.2578, 0.375, 0.2578, 0.375, 0.2533, 0.3776, 0.25, 0.8672, 0.5347, 0.8672, 0.5, 0.8717, 0.5, 0.875, 0.5347, 0.6224, 0.2578, 0.6224, 0.25, 0.6239, 0.25, 0.625, 0.2578, 0.6224, 0.2153, 0.625, 0.2153, 0.625, 0.2353, 0.6224, 0.25, 0.3672, 0.7153, 0.375, 0.7153, 0.3754, 0.7462, 0.3672, 0.75, 0.3776, 0.7153, 0.3776, 0.75, 0.3754, 0.7462, 0.375, 0.7153, 0.3776, 0.7578, 0.375, 0.7578, 0.3754, 0.7462, 0.3776, 0.75, 0.6328, 0.7153, 0.6328, 0.75, 0.6257, 0.7451, 0.625, 0.7153, 0.6224, 0.7578, 0.6224, 0.75, 0.6257, 0.7451, 0.625, 0.7578, 0.6224, 0.7153, 0.625, 0.7153, 0.6257, 0.7451, 0.6224, 0.75, 0.3672, 0.5347, 0.3672, 0.5, 0.3743, 0.5049, 0.375, 0.5347, 0.3776, 0.4922, 0.3776, 0.5, 0.3743, 0.5049, 0.375, 0.4922, 0.3776, 0.5347, 0.375, 0.5347, 0.3743, 0.5049, 0.3776, 0.5, 0.6328, 0.5347, 0.625, 0.5347, 0.6246, 0.5038, 0.6328, 0.5, 0.6224, 0.5347, 0.6224, 0.5, 0.6246, 0.5038, 0.625, 0.5347, 0.6224, 0.4922, 0.625, 0.4922, 0.6246, 0.5038, 0.6224, 0.5, 0.1328, 0.5347, 0.1328, 0.7153, 0.125, 0.7153, 0.125, 0.5347, 0.375, 0.2153, 0.375, 0.03468, 0.3776, 0.03468, 0.3776, 0.2153, 0.3776, 0.9922, 0.6224, 0.9922, 0.6224, 1.0, 0.3776, 1.0, 0.3776, 0.0, 0.6224, 0.0, 0.6224, 0.03468, 0.3776, 0.03468, 0.8672, 0.7153, 0.8672, 0.5347, 0.875, 0.5347, 0.875, 0.7153, 0.625, 0.03468, 0.625, 0.2153, 0.6224, 0.2153, 0.6224, 0.03468, 0.6224, 0.2578, 0.3776, 0.2578, 0.3776, 0.25, 0.6224, 0.25, 0.6224, 0.25, 0.3776, 0.25, 0.3776, 0.2153, 0.6224, 0.2153, 0.3672, 0.5347, 0.1328, 0.5347, 0.1328, 0.5, 0.3672, 0.5, 0.375, 0.4922, 0.375, 0.2578, 0.3776, 0.2578, 0.3776, 0.4922, 0.8672, 0.5347, 0.6328, 0.5347, 0.6328, 0.5, 0.8672, 0.5, 0.625, 0.2578, 0.625, 0.4922, 0.6224, 0.4922, 0.6224, 0.2578, 0.6224, 0.5347, 0.3776, 0.5347, 0.3776, 0.5, 0.6224, 0.5, 0.6224, 0.5, 0.3776, 0.5, 0.3776, 0.4922, 0.6224, 0.4922, 0.3672, 0.7153, 0.3672, 0.5347, 0.375, 0.5347, 0.375, 0.7153, 0.375, 0.7153, 0.375, 0.5347, 0.3776, 0.5347, 0.3776, 0.7153, 0.6328, 0.5347, 0.6328, 0.7153, 0.625, 0.7153, 0.625, 0.5347, 0.625, 0.5347, 0.625, 0.7153, 0.6224, 0.7153, 0.6224, 0.5347, 0.6224, 0.7578, 0.3776, 0.7578, 0.3776, 0.75, 0.6224, 0.75, 0.6224, 0.75, 0.3776, 0.75, 0.3776, 0.7153, 0.6224, 0.7153, 0.1328, 0.7153, 0.3672, 0.7153, 0.3672, 0.75, 0.1328, 0.75, 0.375, 0.9922, 0.375, 0.7578, 0.3776, 0.7578, 0.3776, 0.9922, 0.6328, 0.7153, 0.8672, 0.7153, 0.8672, 0.75, 0.6328, 0.75, 0.625, 0.7578, 0.625, 0.9922, 0.6224, 0.9922, 0.6224, 0.7578, 0.1328, 0.5347, 0.3672, 0.5347, 0.3672, 0.7153, 0.1328, 0.7153])
me_cube_013.update()
me_cube_014 = bpy.data.meshes.new('Cube.014')
me_cube_014.from_pydata([(-0.4688, -0.08129, -1.5), (-0.4688, -0.1125, -1.469), (-0.5, -0.08129, -1.469), (-0.4688, -0.1034, -1.491), (-0.4868, -0.09931, -1.487), (-0.4909, -0.1034, -1.469), (-0.4909, -0.08129, -1.491), (-0.4688, -0.1125, 1.469), (-0.4688, -0.08129, 1.5), (-0.5, -0.08129, 1.469), (-0.4688, -0.1034, 1.491), (-0.4868, -0.09931, 1.487), (-0.4909, -0.08129, 1.491), (-0.4909, -0.1034, 1.469), (-0.4688, 0.08129, -1.5), (-0.5, 0.08129, -1.469), (-0.4688, 0.1125, -1.469), (-0.4909, 0.08129, -1.491), (-0.4868, 0.09931, -1.487), (-0.4909, 0.1034, -1.469), (-0.4688, 0.1034, -1.491), (-0.4688, 0.08129, 1.5), (-0.4688, 0.1125, 1.469), (-0.5, 0.08129, 1.469), (-0.4688, 0.1034, 1.491), (-0.4868, 0.09931, 1.487), (-0.4909, 0.1034, 1.469), (-0.4909, 0.08129, 1.491), (0.4688, -0.08129, -1.5), (0.5, -0.08129, -1.469), (0.4688, -0.1125, -1.469), (0.4909, -0.08129, -1.491), (0.4868, -0.09931, -1.487), (0.4909, -0.1034, -1.469), (0.4688, -0.1034, -1.491), (0.4688, -0.08129, 1.5), (0.4688, -0.1125, 1.469), (0.5, -0.08129, 1.469), (0.4688, -0.1034, 1.491), (0.4868, -0.09931, 1.487), (0.4909, -0.1034, 1.469), (0.4909, -0.08129, 1.491), (0.4688, 0.08129, -1.5), (0.4688, 0.1125, -1.469), (0.5, 0.08129, -1.469), (0.4688, 0.1034, -1.491), (0.4868, 0.09931, -1.487), (0.4909, 0.1034, -1.469), (0.4909, 0.08129, -1.491), (0.4688, 0.08129, 1.5), (0.5, 0.08129, 1.469), (0.4688, 0.1125, 1.469), (0.4909, 0.08129, 1.491), (0.4868, 0.09931, 1.487), (0.4909, 0.1034, 1.469), (0.4688, 0.1034, 1.491)], [], [(30, 36, 7, 1), (44, 50, 37, 29), (49, 21, 8, 35), (2, 9, 23, 15), (16, 22, 51, 43), (0, 3, 4, 6), (1, 5, 4, 3), (2, 6, 4, 5), (7, 10, 11, 13), (8, 12, 11, 10), (9, 13, 11, 12), (14, 17, 18, 20), (15, 19, 18, 17), (16, 20, 18, 19), (21, 24, 25, 27), (22, 26, 25, 24), (23, 27, 25, 26), (28, 31, 32, 34), (29, 33, 32, 31), (30, 34, 32, 33), (35, 38, 39, 41), (36, 40, 39, 38), (37, 41, 39, 40), (42, 45, 46, 48), (43, 47, 46, 45), (44, 48, 46, 47), (49, 52, 53, 55), (50, 54, 53, 52), (51, 55, 53, 54), (14, 0, 6, 17), (17, 6, 2, 15), (1, 7, 13, 5), (5, 13, 9, 2), (8, 21, 27, 12), (12, 27, 23, 9), (22, 16, 19, 26), (26, 19, 15, 23), (42, 14, 20, 45), (45, 20, 16, 43), (21, 49, 55, 24), (24, 55, 51, 22), (50, 44, 47, 54), (54, 47, 43, 51), (28, 42, 48, 31), (31, 48, 44, 29), (49, 35, 41, 52), (52, 41, 37, 50), (36, 30, 33, 40), (40, 33, 29, 37), (0, 28, 34, 3), (3, 34, 30, 1), (35, 8, 10, 38), (38, 10, 7, 36), (14, 42, 28, 0)])
me_cube_014.polygons.foreach_set('use_smooth', [True] * 54)
_uv = me_cube_014.uv_layers.new(name='UVMap')
_uv.uv.foreach_set('vector', [0.3776, 0.7578, 0.6224, 0.7578, 0.6224, 0.9922, 0.3776, 0.9922, 0.3776, 0.5347, 0.6224, 0.5347, 0.6224, 0.7153, 0.3776, 0.7153, 0.6328, 0.5347, 0.8672, 0.5347, 0.8672, 0.7153, 0.6328, 0.7153, 0.3776, 0.03468, 0.6224, 0.03468, 0.6224, 0.2153, 0.3776, 0.2153, 0.3776, 0.2578, 0.6224, 0.2578, 0.6224, 0.4922, 0.3776, 0.4922, 0.1328, 0.7153, 0.1328, 0.75, 0.1283, 0.75, 0.125, 0.7153, 0.3776, 0.9922, 0.3776, 1.0, 0.3761, 1.0, 0.375, 0.9922, 0.3776, 0.03468, 0.375, 0.03468, 0.375, 0.01466, 0.3776, 0.0, 0.6224, 0.9922, 0.625, 0.9922, 0.625, 0.9967, 0.6224, 1.0, 0.8672, 0.7153, 0.875, 0.7153, 0.875, 0.7353, 0.8672, 0.75, 0.6224, 0.03468, 0.6224, 0.0, 0.6239, 0.0, 0.625, 0.03468, 0.1328, 0.5347, 0.125, 0.5347, 0.125, 0.5147, 0.1328, 0.5, 0.3776, 0.2153, 0.3776, 0.25, 0.3761, 0.25, 0.375, 0.2153, 0.3776, 0.2578, 0.375, 0.2578, 0.375, 0.2533, 0.3776, 0.25, 0.8672, 0.5347, 0.8672, 0.5, 0.8717, 0.5, 0.875, 0.5347, 0.6224, 0.2578, 0.6224, 0.25, 0.6239, 0.25, 0.625, 0.2578, 0.6224, 0.2153, 0.625, 0.2153, 0.625, 0.2353, 0.6224, 0.25, 0.3672, 0.7153, 0.375, 0.7153, 0.3754, 0.7462, 0.3672, 0.75, 0.3776, 0.7153, 0.3776, 0.75, 0.3754, 0.7462, 0.375, 0.7153, 0.3776, 0.7578, 0.375, 0.7578, 0.3754, 0.7462, 0.3776, 0.75, 0.6328, 0.7153, 0.6328, 0.75, 0.6257, 0.7451, 0.625, 0.7153, 0.6224, 0.7578, 0.6224, 0.75, 0.6257, 0.7451, 0.625, 0.7578, 0.6224, 0.7153, 0.625, 0.7153, 0.6257, 0.7451, 0.6224, 0.75, 0.3672, 0.5347, 0.3672, 0.5, 0.3743, 0.5049, 0.375, 0.5347, 0.3776, 0.4922, 0.3776, 0.5, 0.3743, 0.5049, 0.375, 0.4922, 0.3776, 0.5347, 0.375, 0.5347, 0.3743, 0.5049, 0.3776, 0.5, 0.6328, 0.5347, 0.625, 0.5347, 0.6246, 0.5038, 0.6328, 0.5, 0.6224, 0.5347, 0.6224, 0.5, 0.6246, 0.5038, 0.625, 0.5347, 0.6224, 0.4922, 0.625, 0.4922, 0.6246, 0.5038, 0.6224, 0.5, 0.1328, 0.5347, 0.1328, 0.7153, 0.125, 0.7153, 0.125, 0.5347, 0.375, 0.2153, 0.375, 0.03468, 0.3776, 0.03468, 0.3776, 0.2153, 0.3776, 0.9922, 0.6224, 0.9922, 0.6224, 1.0, 0.3776, 1.0, 0.3776, 0.0, 0.6224, 0.0, 0.6224, 0.03468, 0.3776, 0.03468, 0.8672, 0.7153, 0.8672, 0.5347, 0.875, 0.5347, 0.875, 0.7153, 0.625, 0.03468, 0.625, 0.2153, 0.6224, 0.2153, 0.6224, 0.03468, 0.6224, 0.2578, 0.3776, 0.2578, 0.3776, 0.25, 0.6224, 0.25, 0.6224, 0.25, 0.3776, 0.25, 0.3776, 0.2153, 0.6224, 0.2153, 0.3672, 0.5347, 0.1328, 0.5347, 0.1328, 0.5, 0.3672, 0.5, 0.375, 0.4922, 0.375, 0.2578, 0.3776, 0.2578, 0.3776, 0.4922, 0.8672, 0.5347, 0.6328, 0.5347, 0.6328, 0.5, 0.8672, 0.5, 0.625, 0.2578, 0.625, 0.4922, 0.6224, 0.4922, 0.6224, 0.2578, 0.6224, 0.5347, 0.3776, 0.5347, 0.3776, 0.5, 0.6224, 0.5, 0.6224, 0.5, 0.3776, 0.5, 0.3776, 0.4922, 0.6224, 0.4922, 0.3672, 0.7153, 0.3672, 0.5347, 0.375, 0.5347, 0.375, 0.7153, 0.375, 0.7153, 0.375, 0.5347, 0.3776, 0.5347, 0.3776, 0.7153, 0.6328, 0.5347, 0.6328, 0.7153, 0.625, 0.7153, 0.625, 0.5347, 0.625, 0.5347, 0.625, 0.7153, 0.6224, 0.7153, 0.6224, 0.5347, 0.6224, 0.7578, 0.3776, 0.7578, 0.3776, 0.75, 0.6224, 0.75, 0.6224, 0.75, 0.3776, 0.75, 0.3776, 0.7153, 0.6224, 0.7153, 0.1328, 0.7153, 0.3672, 0.7153, 0.3672, 0.75, 0.1328, 0.75, 0.375, 0.9922, 0.375, 0.7578, 0.3776, 0.7578, 0.3776, 0.9922, 0.6328, 0.7153, 0.8672, 0.7153, 0.8672, 0.75, 0.6328, 0.75, 0.625, 0.7578, 0.625, 0.9922, 0.6224, 0.9922, 0.6224, 0.7578, 0.1328, 0.5347, 0.3672, 0.5347, 0.3672, 0.7153, 0.1328, 0.7153])
me_cube_014.update()

# ---- objects
ob_light = bpy.data.objects.new('Light', light_light)
ob_camera = bpy.data.objects.new('Camera', cam_camera)
ob_doorframe = bpy.data.objects.new('DoorFrame', me_cube_001)
ob_centre = bpy.data.objects.new('Centre', None)
ob_door = bpy.data.objects.new('Door', me_cube_004)
ob_doorframewalls = bpy.data.objects.new('DoorFrameWalls', me_cube_006)
ob_cube = bpy.data.objects.new('Cube', me_cube_007)
ob_wall1x1 = bpy.data.objects.new('Wall1x1', me_cube_008)
ob_cube_001 = bpy.data.objects.new('Cube.001', me_cube_012)
ob_wall2x1 = bpy.data.objects.new('Wall2x1', me_cube_013)
ob_wall3x1 = bpy.data.objects.new('Wall3x1', me_cube_014)

# ---- transforms, parenting, visibility, modifiers, constraints
ob_light.location = (4.076, 1.005, 5.904)
ob_light.rotation_euler = (0.6503, 0.05522, 1.866)
ob_light.lock_rotations_4d = False
ob_light.empty_display_type = 'ARROWS'
ob_light.color = (0.0, 0.0, 0.0, 0.0)
ob_light.lineart.crease_threshold = 0.0
ob_camera.location = (7.359, -6.926, 4.958)
ob_camera.rotation_euler = (1.109, 0.0, 0.8149)
ob_camera.lock_rotations_4d = False
ob_camera.empty_display_type = 'ARROWS'
ob_camera.color = (0.0, 0.0, 0.0, 0.0)
ob_camera.display_type = 'WIRE'
ob_camera.lineart.crease_threshold = 0.0
ob_doorframe.location = (-9.689e-08, 5.983e-09, 1.514)
ob_centre.location = (0.0, 0.0, 0.0)
ob_door.location = (0.6368, 0.0, 1.08)
ob_doorframewalls.location = (4.749e-05, -2.378e-05, 1.629)
ob_cube.location = (0.0, 0.0, 0.0)
ob_wall1x1.location = (0.0, 0.0, 1.5)
ob_cube_001.location = (-0.7671, -0.05471, 1.94)
_m = ob_cube_001.modifiers.new('Mirror', 'MIRROR')
_m.use_axis = (True, True, False)
_m.use_clip = True
_m.mirror_object = ob_centre
ob_wall2x1.location = (0.0, 0.0, 1.5)
ob_wall2x1.scale = (2.0, 1.0, 1.0)
ob_wall3x1.location = (0.0, 0.0, 1.5)
ob_wall3x1.scale = (4.0, 1.0, 1.0)

# ---- collection membership
col_collection.objects.link(ob_light)
col_collection.objects.link(ob_camera)
col_collection.objects.link(ob_doorframe)
col_collection.objects.link(ob_centre)
col_collection.objects.link(ob_door)
col_collection.objects.link(ob_doorframewalls)
col_collection.objects.link(ob_cube)
col_collection.objects.link(ob_wall1x1)
col_collection.objects.link(ob_cube_001)
col_collection.objects.link(ob_wall2x1)
col_collection.objects.link(ob_wall3x1)

# ---- scene / render settings (as saved in the file)
scene.camera = ob_camera
scene.frame_start = 1; scene.frame_end = 250; scene.frame_set(1)
scene.render.engine = 'BLENDER_EEVEE_NEXT'
scene.cycles.sampling_pattern = 'TABULATED_SOBOL'
scene.view_settings.view_transform = 'Filmic'
bpy.context.view_layer.update()
